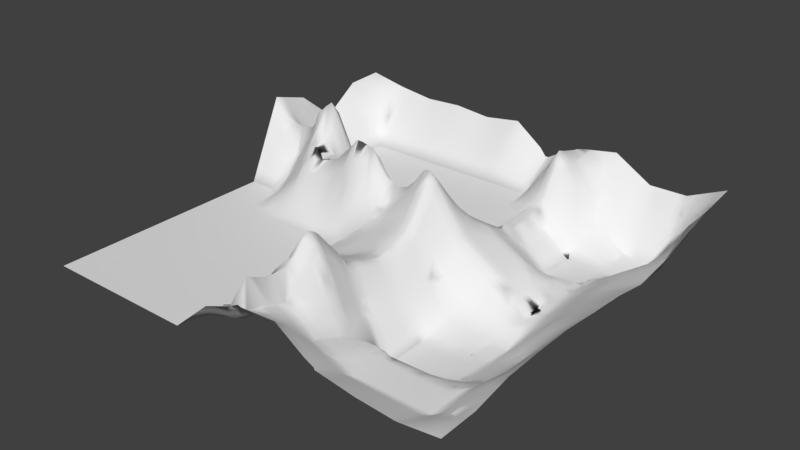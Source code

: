 # Source: FinalTerrain.blend  (saved by Blender 2.78.0; exported with 4.5.12 LTS)
import bpy
from mathutils import Matrix  # noqa: F401  (used for matrix-valued properties, if any)

bpy.ops.wm.read_factory_settings(use_empty=True)
scene = bpy.context.scene
scene.name = 'Scene'

# ---- collections
col_collection_1 = bpy.data.collections.new('Collection 1'); scene.collection.children.link(col_collection_1)

# ---- world
world_world = bpy.data.worlds.new('World'); scene.world = world_world
world_world.color = (0.05088, 0.05088, 0.05088)
world_world.use_sun_shadow = False
world_world.sun_shadow_jitter_overblur = 0.0
world_world.cycles.sampling_method = 'MANUAL'

# ---- meshes
me_plane_001 = bpy.data.meshes.new('Plane.001')
me_plane_001.from_pydata([(-1.0, -1.0, 0.0), (1.0, -1.0, 19.79), (-1.0, 1.0, 62.42), (1.0, 1.0, 45.53), (-1.0, 0.8182, 60.88), (-1.0, 0.6364, 36.44), (-1.0, 0.4545, 65.67), (-1.0, 0.2727, 76.66), (-1.0, 0.09091, 0.0), (-1.0, -0.09091, 0.0), (-1.0, -0.2727, 0.0), (-1.0, -0.4545, 0.0), (-1.0, -0.6364, 0.0), (-1.0, -0.8182, 0.0), (-0.8182, -1.0, 0.0), (-0.6364, -1.0, 0.0), (-0.4545, -1.0, 0.0), (-0.2727, -1.0, 0.0), (-0.09091, -1.0, 31.57), (0.09091, -1.0, 45.45), (0.2727, -1.0, 47.47), (0.4545, -1.0, 23.43), (0.6364, -1.0, 18.02), (0.8182, -1.0, 15.25), (1.0, -0.8182, 20.19), (1.0, -0.6364, 27.48), (1.0, -0.4545, 28.88), (1.0, -0.2727, 29.01), (1.0, -0.09091, 25.75), (1.0, 0.09091, 23.14), (1.0, 0.2727, 17.38), (1.0, 0.4545, 22.19), (1.0, 0.6364, 39.49), (1.0, 0.8182, 40.25), (0.8182, 1.0, 29.17), (0.6364, 1.0, 28.86), (0.4545, 1.0, 50.67), (0.2727, 1.0, 44.46), (0.09091, 1.0, 26.91), (-0.09091, 1.0, 53.85), (-0.2727, 1.0, 48.73), (-0.4545, 1.0, 52.11), (-0.6364, 1.0, 50.33), (-0.8182, 1.0, 55.08), (-0.8182, -0.8182, 0.0), (-0.8182, -0.6364, 0.0), (-0.8182, -0.4545, 0.0), (-0.8182, -0.2727, 0.0), (-0.8182, -0.09091, 0.0), (-0.8182, 0.09091, 5.161), (-0.8182, 0.2727, 55.3), (-0.8182, 0.4545, 0.0), (-0.8182, 0.6364, 0.0), (-0.8182, 0.8182, 0.0), (-0.6364, -0.8182, 0.0), (-0.6364, -0.6364, 0.0), (-0.6364, -0.4545, 0.0), (-0.6364, -0.2727, 0.0), (-0.6364, -0.09091, 2.803), (-0.6364, 0.09091, 43.88), (-0.6364, 0.2727, 88.85), (-0.6364, 0.4545, 0.0), (-0.6364, 0.6364, 0.0), (-0.6364, 0.8182, 0.0), (-0.4545, -0.8182, 0.0), (-0.4545, -0.6364, 0.0), (-0.4545, -0.4545, 0.0), (-0.4545, -0.2727, 0.0), (-0.4545, -0.09091, 5.651), (-0.4545, 0.09091, 54.88), (-0.4545, 0.2727, 0.0), (-0.4545, 0.4545, 0.0), (-0.4545, 0.6364, 0.0), (-0.4545, 0.8182, 0.0), (-0.2727, -0.8182, 0.0), (-0.2727, -0.6364, 0.0), (-0.2727, -0.4545, 0.0), (-0.2727, -0.2727, 0.0), (-0.2727, -0.09091, 11.21), (-0.2727, 0.09091, 80.38), (-0.2727, 0.2727, 0.0), (-0.2727, 0.4545, 0.0), (-0.2727, 0.6364, 0.0), (-0.2727, 0.8182, 0.0), (-0.09091, -0.8182, 3.142), (-0.09091, -0.6364, 5.158), (-0.09091, -0.4545, 21.53), (-0.09091, -0.2727, 13.25), (-0.09091, -0.09091, 24.31), (-0.09091, 0.09091, 49.48), (-0.09091, 0.2727, 0.0), (-0.09091, 0.4545, 0.0), (-0.09091, 0.6364, 0.0), (-0.09091, 0.8182, 0.0), (0.09091, -0.8182, 56.61), (0.09091, -0.6364, 76.91), (0.1165, -0.4545, 35.87), (0.1291, -0.2727, 27.12), (0.1352, -0.09091, 42.78), (0.09091, 0.09091, 74.76), (0.09091, 0.2727, 25.88), (0.09091, 0.4545, 0.0), (0.09091, 0.6364, 0.0), (0.09091, 0.8182, 0.0), (0.2727, -0.8182, 13.94), (0.2727, -0.6364, 2.103), (0.1999, -0.4545, 0.0), (0.2181, -0.2727, 0.0), (0.2443, -0.09091, 0.0), (0.2727, 0.09091, 23.77), (0.2727, 0.2727, 19.23), (0.2727, 0.4545, 4.583), (0.2727, 0.6364, 7.519), (0.3073, 0.739, 61.98), (0.4545, -0.8182, 0.0), (0.4545, -0.6236, -0.9547), (0.3469, -0.5064, -36.32), (0.3369, -0.2727, -36.68), (0.3648, -0.09091, -22.37), (0.4545, 0.09091, 0.0), (0.4545, 0.2727, 0.0), (0.4545, 0.4545, -29.63), (0.4545, 0.6364, -29.32), (0.4545, 0.8182, 0.0), (0.6364, -0.8182, 0.0), (0.6364, -0.6364, -2.104), (0.6364, -0.4545, -29.63), (0.6364, -0.2727, -34.27), (0.6364, -0.09091, -38.09), (0.6364, 0.09091, -27.92), (0.6364, 0.2727, -26.23), (0.6364, 0.4545, -26.48), (0.6364, 0.6364, -29.64), (0.6364, 0.8182, -26.17), (0.8182, -0.8182, 0.0), (0.8182, -0.6364, 0.0), (0.8182, -0.4545, -11.08), (0.8182, -0.2727, -12.68), (0.8182, -0.09091, 0.0), (0.8182, 0.09091, 0.0), (0.8182, 0.2727, 0.0), (0.8182, 0.4545, 0.0), (0.8182, 0.6364, -28.24), (0.8182, 0.8182, -29.68), (-1.0, -0.8636, 0.0), (-1.0, -0.9091, 0.0), (-1.0, -0.9545, 0.0), (0.8636, -1.0, 16.38), (0.9091, -1.0, 17.52), (0.9545, -1.0, 18.65), (1.0, 0.8636, 41.57), (1.0, 0.9091, 42.89), (1.0, 0.9545, 44.21), (-0.8636, 1.0, 56.91), (-0.9091, 1.0, 58.75), (-0.9545, 1.0, 60.58), (-1.0, 0.9545, 62.03), (-1.0, 0.9091, 61.65), (-1.0, 0.8636, 61.27), (-1.0, 0.7727, 54.77), (-1.0, 0.7273, 48.66), (-1.0, 0.6818, 42.55), (-1.0, 0.5909, 43.75), (-1.0, 0.5455, 51.05), (-1.0, 0.5, 58.36), (-1.0, 0.4091, 68.42), (-1.0, 0.3636, 71.16), (-1.0, 0.3182, 73.91), (-1.0, 0.2273, 57.49), (-1.0, 0.1818, 38.33), (-1.0, 0.1364, 19.16), (-1.0, 0.04545, 0.0), (-1.0, -2.235e-08, 0.0), (-1.0, -0.04545, 0.0), (-1.0, -0.1364, 0.0), (-1.0, -0.1818, 0.0), (-1.0, -0.2273, 0.0), (-1.0, -0.3182, 0.0), (-1.0, -0.3636, 0.0), (-1.0, -0.4091, 0.0), (-1.0, -0.5, 0.0), (-1.0, -0.5455, 0.0), (-1.0, -0.5909, 0.0), (-1.0, -0.6818, 0.0), (-1.0, -0.7273, 0.0), (-1.0, -0.7727, 0.0), (-0.9545, -1.0, 0.0), (-0.9091, -1.0, 0.0), (-0.8636, -1.0, 0.0), (-0.7727, -1.0, 0.0), (-0.7273, -1.0, 0.0), (-0.6818, -1.0, 0.0), (-0.5909, -1.0, 0.0), (-0.5455, -1.0, 0.0), (-0.5, -1.0, 0.0), (-0.4091, -1.0, 0.0), (-0.3636, -1.0, 0.0), (-0.3182, -1.0, 0.0), (-0.2273, -1.0, 7.891), (-0.1818, -1.0, 15.78), (-0.1364, -1.0, 23.67), (-0.04545, -1.0, 35.04), (2.235e-08, -1.0, 38.51), (0.04545, -1.0, 41.98), (0.1364, -1.0, 45.96), (0.1818, -1.0, 46.46), (0.2273, -1.0, 46.96), (0.3182, -1.0, 41.46), (0.3636, -1.0, 35.45), (0.4091, -1.0, 29.44), (0.5, -1.0, 22.08), (0.5455, -1.0, 20.73), (0.5909, -1.0, 19.38), (0.6818, -1.0, 17.33), (0.7273, -1.0, 16.64), (0.7727, -1.0, 15.94), (1.0, -0.9545, 19.89), (1.0, -0.9091, 19.99), (1.0, -0.8636, 20.09), (1.0, -0.7727, 22.01), (1.0, -0.7273, 23.83), (1.0, -0.6818, 25.65), (1.0, -0.5909, 27.83), (1.0, -0.5455, 28.18), (1.0, -0.5, 28.53), (1.0, -0.4091, 28.91), (1.0, -0.3636, 28.94), (1.0, -0.3182, 28.98), (1.0, -0.2273, 28.19), (1.0, -0.1818, 27.38), (1.0, -0.1364, 26.57), (1.0, -0.04545, 25.1), (1.0, 2.235e-08, 24.44), (1.0, 0.04545, 23.79), (1.0, 0.1364, 21.7), (1.0, 0.1818, 20.26), (1.0, 0.2273, 18.82), (1.0, 0.3182, 18.58), (1.0, 0.3636, 19.78), (1.0, 0.4091, 20.99), (1.0, 0.5, 26.52), (1.0, 0.5455, 30.84), (1.0, 0.5909, 35.17), (1.0, 0.6818, 39.68), (1.0, 0.7273, 39.87), (1.0, 0.7727, 40.06), (0.9545, 1.0, 41.44), (0.9091, 1.0, 37.35), (0.8636, 1.0, 33.26), (0.7727, 1.0, 29.09), (0.7273, 1.0, 29.02), (0.6818, 1.0, 28.94), (0.5909, 1.0, 34.31), (0.5455, 1.0, 39.77), (0.5, 1.0, 45.22), (0.4091, 1.0, 49.12), (0.3636, 1.0, 47.56), (0.3182, 1.0, 46.01), (0.2273, 1.0, 40.07), (0.1818, 1.0, 35.68), (0.1364, 1.0, 31.3), (0.04545, 1.0, 33.65), (-2.235e-08, 1.0, 40.38), (-0.04545, 1.0, 47.12), (-0.1364, 1.0, 52.57), (-0.1818, 1.0, 51.29), (-0.2273, 1.0, 50.01), (-0.3182, 1.0, 49.57), (-0.3636, 1.0, 50.42), (-0.4091, 1.0, 51.26), (-0.5, 1.0, 51.66), (-0.5455, 1.0, 51.22), (-0.5909, 1.0, 50.77), (-0.6818, 1.0, 51.52), (-0.7273, 1.0, 52.7), (-0.7727, 1.0, 53.89), (-0.8182, 0.8636, 13.77), (-0.8182, 0.9091, 27.54), (-0.8182, 0.9545, 41.31), (-0.8182, -0.9545, 0.0), (-0.8182, -0.9091, 0.0), (-0.8182, -0.8636, 0.0), (-0.8182, -0.7727, 0.0), (-0.8182, -0.7273, 0.0), (-0.8182, -0.6818, 0.0), (-0.8182, -0.5909, 0.0), (-0.8182, -0.5455, 0.0), (-0.8182, -0.5, 0.0), (-0.8182, -0.4091, 0.0), (-0.8182, -0.3636, 0.0), (-0.8182, -0.3182, 0.0), (-0.8182, -0.2273, 0.0), (-0.8182, -0.1818, 0.0), (-0.8182, -0.1364, 0.0), (-0.8182, -0.04545, 0.0), (-0.8182, 2.235e-08, 0.0), (-0.8182, 0.04545, 0.0), (-0.8182, 0.1364, 10.4), (-0.8182, 0.1818, 20.8), (-0.8182, 0.2273, 31.19), (-0.8182, 0.3182, 31.19), (-0.8182, 0.3636, 20.8), (-0.8182, 0.4091, 10.4), (-0.8182, 0.5, 0.0), (-0.8182, 0.5455, 0.0), (-0.8182, 0.5909, 0.0), (-0.8182, 0.6818, 0.0), (-0.8182, 0.7273, 0.0), (-0.8182, 0.7727, 0.0), (-0.6364, 0.8636, 12.58), (-0.6364, 0.9091, 25.17), (-0.6364, 0.9545, 37.75), (-0.6364, -0.9545, 0.0), (-0.6364, -0.9091, 0.0), (-0.6364, -0.8636, 0.0), (-0.6364, -0.7727, 0.0), (-0.6364, -0.7273, 0.0), (-0.6364, -0.6818, 0.0), (-0.6364, -0.5909, 0.0), (-0.6364, -0.5455, 0.0), (-0.6364, -0.5, 0.0), (-0.6364, -0.4091, 0.0), (-0.6364, -0.3636, 0.0), (-0.6364, -0.3182, 0.0), (-0.6364, -0.2273, 0.0), (-0.6364, -0.1818, 0.0), (-0.6364, -0.1364, 0.0), (-0.6364, -0.04545, 10.97), (-0.6364, 2.235e-08, 21.94), (-0.6364, 0.04545, 32.91), (-0.6364, 0.1364, 56.69), (-0.6364, 0.1818, 69.51), (-0.6364, 0.2273, 86.82), (-0.6364, 0.3182, 77.1), (-0.6364, 0.3636, 47.57), (-0.6364, 0.4091, 23.78), (-0.6364, 0.5, 0.0), (-0.6364, 0.5455, 0.0), (-0.6364, 0.5909, 0.0), (-0.6364, 0.6818, 0.0), (-0.6364, 0.7273, 0.0), (-0.6364, 0.7727, 0.0), (-0.4545, 0.8636, 13.03), (-0.4545, 0.9091, 26.05), (-0.4545, 0.9545, 39.08), (-0.4545, -0.9545, 0.0), (-0.4545, -0.9091, 0.0), (-0.4545, -0.8636, 0.0), (-0.4545, -0.7727, 0.0), (-0.4545, -0.7273, 0.0), (-0.4545, -0.6818, 0.0), (-0.4545, -0.5909, 0.0), (-0.4545, -0.5455, 0.0), (-0.4545, -0.5, 0.0), (-0.4545, -0.4091, 0.0), (-0.4545, -0.3636, 0.0), (-0.4545, -0.3182, 0.0), (-0.4545, -0.2273, 0.0), (-0.4545, -0.1818, 0.0), (-0.4545, -0.1364, 0.0), (-0.4545, -0.04545, 13.72), (-0.4545, 2.235e-08, 27.44), (-0.4545, 0.04545, 41.16), (-0.4545, 0.1364, 41.16), (-0.4545, 0.1818, 27.44), (-0.4545, 0.2273, 13.72), (-0.4545, 0.3182, 0.0), (-0.4545, 0.3636, 0.0), (-0.4545, 0.4091, 0.0), (-0.4545, 0.5, 0.0), (-0.4545, 0.5455, 0.0), (-0.4545, 0.5909, 0.0), (-0.4545, 0.6818, 0.0), (-0.4545, 0.7273, 0.0), (-0.4545, 0.7727, 0.0), (-0.2727, 0.8636, 12.18), (-0.2727, 0.9091, 24.37), (-0.2727, 0.9545, 36.55), (-0.2727, -0.9545, 0.0), (-0.2727, -0.9091, 0.0), (-0.2727, -0.8636, 0.0), (-0.2727, -0.7727, 0.0), (-0.2727, -0.7273, 0.0), (-0.2727, -0.6818, 0.0), (-0.2727, -0.5909, 0.0), (-0.2727, -0.5455, 0.0), (-0.2727, -0.5, 0.0), (-0.2727, -0.4091, 0.0), (-0.2727, -0.3636, 0.0), (-0.2727, -0.3182, 0.0), (-0.2727, -0.2273, 0.0), (-0.2727, -0.1818, 0.0), (-0.2727, -0.1364, 0.0), (-0.2727, -0.04545, 22.27), (-0.2727, 2.235e-08, 44.55), (-0.2727, 0.04545, 66.82), (-0.2727, 0.1364, 66.82), (-0.2727, 0.1818, 44.55), (-0.2727, 0.2273, 22.27), (-0.2727, 0.3182, 0.0), (-0.2727, 0.3636, 0.0), (-0.2727, 0.4091, 0.0), (-0.2727, 0.5, 0.0), (-0.2727, 0.5455, 0.0), (-0.2727, 0.5909, 0.0), (-0.2727, 0.6818, 0.0), (-0.2727, 0.7273, 0.0), (-0.2727, 0.7727, 0.0), (-0.09091, 0.8636, 13.46), (-0.09091, 0.9091, 26.93), (-0.09091, 0.9545, 40.39), (-0.09091, -0.9545, 23.67), (-0.09091, -0.9091, 15.78), (-0.09091, -0.8636, 7.891), (-0.09091, -0.7727, 3.269), (-0.09091, -0.7273, 2.997), (-0.09091, -0.6818, 3.96), (-0.09091, -0.5909, 6.196), (-0.09091, -0.5455, 12.39), (-0.09091, -0.5, 18.59), (-0.09091, -0.4091, 21.11), (-0.09091, -0.3636, 19.02), (-0.09091, -0.3182, 16.13), (-0.09091, -0.2273, 16.02), (-0.09091, -0.1818, 18.78), (-0.09091, -0.1364, 21.55), (-0.09091, -0.04545, 29.11), (-0.09091, 2.235e-08, 33.9), (-0.09091, 0.04545, 38.69), (-0.09091, 0.1364, 32.61), (-0.09091, 0.1818, 21.74), (-0.09091, 0.2273, 10.87), (-0.09091, 0.3182, 0.0), (-0.09091, 0.3636, 0.0), (-0.09091, 0.4091, 0.0), (-0.09091, 0.5, 0.0), (-0.09091, 0.5455, 0.0), (-0.09091, 0.5909, 0.0), (-0.09091, 0.6818, 0.0), (-0.09091, 0.7273, 0.0), (-0.09091, 0.7727, 0.0), (0.09091, 0.8636, 6.728), (0.09091, 0.9091, 13.46), (0.09091, 0.9545, 20.18), (0.09091, -0.9545, 66.96), (0.09091, -0.9091, 61.82), (0.09091, -0.8636, 58.21), (0.09091, -0.7727, 56.84), (0.09091, -0.7273, 62.55), (0.09091, -0.6818, 73.16), (0.09732, -0.5909, 72.5), (0.1037, -0.5455, 61.22), (0.1101, -0.5, 49.95), (0.1197, -0.4091, 33.57), (0.1228, -0.3636, 30.65), (0.126, -0.3182, 28.6), (0.1306, -0.2273, 28.76), (0.1321, -0.1818, 32.78), (0.1336, -0.1364, 36.24), (0.1241, -0.04545, 51.32), (0.113, 2.235e-08, 59.87), (0.102, 0.04545, 68.42), (0.09091, 0.1364, 64.2), (0.09091, 0.1818, 51.43), (0.09091, 0.2273, 38.66), (0.09091, 0.3182, 19.41), (0.09091, 0.3636, 12.94), (0.09091, 0.4091, 6.471), (0.09091, 0.5, 0.0), (0.09091, 0.5455, 0.0), (0.09091, 0.5909, 0.0), (0.09091, 0.6818, 0.0), (0.09091, 0.7273, 0.0), (0.09091, 0.7727, 0.0), (0.2986, 0.8042, 57.6), (0.29, 0.8695, 53.22), (0.2814, 0.9347, 48.84), (0.2727, -0.9545, 39.09), (0.2727, -0.9091, 30.71), (0.2727, -0.8636, 22.32), (0.2727, -0.7727, 10.46), (0.2727, -0.7273, 6.972), (0.2727, -0.6818, 3.486), (0.2545, -0.5909, 0.0), (0.2363, -0.5455, 0.0), (0.2181, -0.5, 0.0), (0.2045, -0.4091, 0.0), (0.209, -0.3636, 0.0), (0.2136, -0.3182, 0.0), (0.2247, -0.2273, 0.0), (0.2312, -0.1818, 0.0), (0.2378, -0.1364, 0.0), (0.2514, -0.04545, 5.942), (0.2585, 2.235e-08, 11.88), (0.2656, 0.04545, 17.82), (0.2727, 0.1364, 22.63), (0.2727, 0.1818, 21.5), (0.2727, 0.2273, 20.36), (0.2727, 0.3182, 14.42), (0.2727, 0.3636, 9.614), (0.2727, 0.4091, 4.807), (0.2727, 0.5, 4.161), (0.2727, 0.5455, 4.538), (0.2727, 0.5909, 5.222), (0.2814, 0.662, 15.49), (0.29, 0.6877, 30.99), (0.2986, 0.7133, 46.48), (0.4545, 0.8636, 12.67), (0.4545, 0.9091, 25.34), (0.4545, 0.9545, 38.01), (0.4545, -0.9545, 17.57), (0.4545, -0.9091, 11.72), (0.4545, -0.8636, 5.858), (0.4545, -0.7676, 0.0), (0.4545, -0.7169, 0.0), (0.4545, -0.6663, 0.0), (0.4276, -0.5884, -9.081), (0.4007, -0.561, -18.16), (0.3738, -0.5337, -27.24), (0.3444, -0.448, -36.41), (0.3419, -0.3896, -36.5), (0.3394, -0.3311, -36.59), (0.3447, -0.2273, -33.1), (0.3525, -0.1818, -29.53), (0.3603, -0.1364, -25.95), (0.3897, -0.04545, -16.78), (0.4113, 2.235e-08, -11.19), (0.4329, 0.04545, -5.594), (0.4545, 0.1364, 0.0), (0.4545, 0.1818, 0.0), (0.4545, 0.2273, 0.0), (0.4545, 0.3182, -7.408), (0.4545, 0.3636, -14.82), (0.4545, 0.4091, -22.22), (0.4545, 0.5, -29.56), (0.4545, 0.5455, -29.48), (0.4545, 0.5909, -29.4), (0.4545, 0.6818, -21.99), (0.4545, 0.7273, -14.66), (0.4545, 0.7727, -7.331), (0.6364, 0.8636, -12.41), (0.6364, 0.9091, 1.344), (0.6364, 0.9545, 15.1), (0.6364, -0.9545, 13.52), (0.6364, -0.9091, 9.012), (0.6364, -0.8636, 4.506), (0.6364, -0.7727, 0.0), (0.6364, -0.7273, 0.0), (0.6364, -0.6818, 0.0), (0.6364, -0.5909, -7.85), (0.6364, -0.5455, -15.7), (0.6364, -0.5, -23.55), (0.6364, -0.4091, -32.12), (0.6364, -0.3636, -32.83), (0.6364, -0.3182, -33.55), (0.6364, -0.2273, -35.22), (0.6364, -0.1818, -36.18), (0.6364, -0.1364, -37.14), (0.6364, -0.04545, -36.1), (0.6364, 2.235e-08, -34.11), (0.6364, 0.04545, -30.34), (0.6364, 0.1364, -27.49), (0.6364, 0.1818, -27.07), (0.6364, 0.2273, -26.65), (0.6364, 0.3182, -25.74), (0.6364, 0.3636, -25.25), (0.6364, 0.4091, -25.45), (0.6364, 0.5, -27.27), (0.6364, 0.5455, -28.06), (0.6364, 0.5909, -28.85), (0.6364, 0.6818, -28.78), (0.6364, 0.7273, -27.91), (0.6364, 0.7727, -27.04), (0.8182, 0.8636, -14.97), (0.8182, 0.9091, -0.2559), (0.8182, 0.9545, 14.46), (0.8182, -0.9545, 11.43), (0.8182, -0.9091, 7.623), (0.8182, -0.8636, 3.812), (0.8182, -0.7727, 0.0), (0.8182, -0.7273, 0.0), (0.8182, -0.6818, 0.0), (0.8182, -0.5909, -2.771), (0.8182, -0.5455, -5.542), (0.8182, -0.5, -8.314), (0.8182, -0.4091, -11.48), (0.8182, -0.3636, -11.88), (0.8182, -0.3182, -12.28), (0.8182, -0.2273, -9.511), (0.8182, -0.1818, -6.34), (0.8182, -0.1364, -3.17), (0.8182, -0.04545, 0.0), (0.8182, 2.235e-08, 0.0), (0.8182, 0.04545, 0.0), (0.8182, 0.1364, 0.0), (0.8182, 0.1818, 0.0), (0.8182, 0.2273, 0.0), (0.8182, 0.3182, 0.0), (0.8182, 0.3636, 0.0), (0.8182, 0.4091, 0.0), (0.8182, 0.5, -7.06), (0.8182, 0.5455, -14.12), (0.8182, 0.5909, -21.18), (0.8182, 0.6818, -28.6), (0.8182, 0.7273, -28.96), (0.8182, 0.7727, -29.32), (-0.8636, -0.8182, 0.0), (-0.9091, -0.8182, 0.0), (-0.9545, -0.8182, 0.0), (-0.8636, -0.6364, 0.0), (-0.9091, -0.6364, 0.0), (-0.9545, -0.6364, 0.0), (-0.8636, -0.4545, 0.0), (-0.9091, -0.4545, 0.0), (-0.9545, -0.4545, 0.0), (-0.8636, -0.2727, 0.0), (-0.9091, -0.2727, 0.0), (-0.9545, -0.2727, 0.0), (-0.8636, -0.09091, 0.0), (-0.9091, -0.09091, 0.0), (-0.9545, -0.09091, 0.0), (-0.8636, 0.09091, 0.0), (-0.9091, 0.09091, 0.0), (-0.9545, 0.09091, 0.0), (-0.8636, 0.2727, 55.96), (-0.9091, 0.2727, 59.12), (-0.9545, 0.2727, 67.89), (-0.8636, 0.4545, 16.42), (-0.9091, 0.4545, 32.83), (-0.9545, 0.4545, 49.25), (-0.8636, 0.6364, 9.11), (-0.9091, 0.6364, 18.22), (-0.9545, 0.6364, 27.33), (-0.8636, 0.8182, 15.22), (-0.9091, 0.8182, 30.44), (-0.9545, 0.8182, 45.66), (-0.6818, -0.8182, 0.0), (-0.7273, -0.8182, 0.0), (-0.7727, -0.8182, 0.0), (-0.6818, -0.6364, 0.0), (-0.7273, -0.6364, 0.0), (-0.7727, -0.6364, 0.0), (-0.6818, -0.4545, 0.0), (-0.7273, -0.4545, 0.0), (-0.7727, -0.4545, 0.0), (-0.6818, -0.2727, 0.0), (-0.7273, -0.2727, 0.0), (-0.7727, -0.2727, 0.0), (-0.6818, -0.09091, 1.959), (-0.7273, -0.09091, 1.941), (-0.7727, -0.09091, 0.0), (-0.6818, 0.09091, 32.91), (-0.7273, 0.09091, 21.94), (-0.7727, 0.09091, 10.97), (-0.6818, 0.2727, 81.75), (-0.7273, 0.2727, 68.36), (-0.7727, 0.2727, 57.64), (-0.6818, 0.4545, 0.0), (-0.7273, 0.4545, 0.0), (-0.7727, 0.4545, 0.0), (-0.6818, 0.6364, 0.0), (-0.7273, 0.6364, 0.0), (-0.7727, 0.6364, 0.0), (-0.6818, 0.8182, 0.0), (-0.7273, 0.8182, 0.0), (-0.7727, 0.8182, 0.0), (-0.5, -0.8182, 0.0), (-0.5455, -0.8182, 0.0), (-0.5909, -0.8182, 0.0), (-0.5, -0.6364, 0.0), (-0.5455, -0.6364, 0.0), (-0.5909, -0.6364, 0.0), (-0.5, -0.4545, 0.0), (-0.5455, -0.4545, 0.0), (-0.5909, -0.4545, 0.0), (-0.5, -0.2727, 0.0), (-0.5455, -0.2727, 0.0), (-0.5909, -0.2727, 0.0), (-0.5, -0.09091, 5.651), (-0.5455, -0.09091, 5.651), (-0.5909, -0.09091, 3.886), (-0.5, 0.09091, 52.13), (-0.5455, 0.09091, 49.38), (-0.5909, 0.09091, 46.63), (-0.5, 0.2727, 23.78), (-0.5455, 0.2727, 47.57), (-0.5909, 0.2727, 75.65), (-0.5, 0.4545, 0.0), (-0.5455, 0.4545, 0.0), (-0.5909, 0.4545, 0.0), (-0.5, 0.6364, 0.0), (-0.5455, 0.6364, 0.0), (-0.5909, 0.6364, 0.0), (-0.5, 0.8182, 0.0), (-0.5455, 0.8182, 0.0), (-0.5909, 0.8182, 0.0), (-0.3182, -0.8182, 0.0), (-0.3636, -0.8182, 0.0), (-0.4091, -0.8182, 0.0), (-0.3182, -0.6364, 0.0), (-0.3636, -0.6364, 0.0), (-0.4091, -0.6364, 0.0), (-0.3182, -0.4545, 0.0), (-0.3636, -0.4545, 0.0), (-0.4091, -0.4545, 0.0), (-0.3182, -0.2727, 0.0), (-0.3636, -0.2727, 0.0), (-0.4091, -0.2727, 0.0), (-0.3182, -0.09091, 8.967), (-0.3636, -0.09091, 5.651), (-0.4091, -0.09091, 5.651), (-0.3182, 0.09091, 80.54), (-0.3636, 0.09091, 71.98), (-0.4091, 0.09091, 63.43), (-0.3182, 0.2727, 0.0), (-0.3636, 0.2727, 0.0), (-0.4091, 0.2727, 0.0), (-0.3182, 0.4545, 0.0), (-0.3636, 0.4545, 0.0), (-0.4091, 0.4545, 0.0), (-0.3182, 0.6364, 0.0), (-0.3636, 0.6364, 0.0), (-0.4091, 0.6364, 0.0), (-0.3182, 0.8182, 0.0), (-0.3636, 0.8182, 0.0), (-0.4091, 0.8182, 0.0), (-0.1364, -0.8182, 0.0), (-0.1818, -0.8182, 0.0), (-0.2273, -0.8182, 0.0), (-0.1364, -0.6364, 0.0), (-0.1818, -0.6364, 0.0), (-0.2273, -0.6364, 0.0), (-0.1364, -0.4545, 17.05), (-0.1818, -0.4545, 10.9), (-0.2273, -0.4545, 6.196), (-0.1364, -0.2727, 9.939), (-0.1818, -0.2727, 6.626), (-0.2273, -0.2727, 3.313), (-0.1364, -0.09091, 20.11), (-0.1818, -0.09091, 15.05), (-0.2273, -0.09091, 11.29), (-0.1364, 0.09091, 54.89), (-0.1818, 0.09091, 66.29), (-0.2273, 0.09091, 77.69), (-0.1364, 0.2727, 0.0), (-0.1818, 0.2727, 0.0), (-0.2273, 0.2727, 0.0), (-0.1364, 0.4545, 0.0), (-0.1818, 0.4545, 0.0), (-0.2273, 0.4545, 0.0), (-0.1364, 0.6364, 0.0), (-0.1818, 0.6364, 0.0), (-0.2273, 0.6364, 0.0), (-0.1364, 0.8182, 0.0), (-0.1818, 0.8182, 0.0), (-0.2273, 0.8182, 0.0), (0.04545, -0.8182, 47.61), (1.49e-08, -0.8182, 20.67), (-0.04545, -0.8182, 10.33), (0.04545, -0.6364, 66.05), (7.451e-09, -0.6364, 41.88), (-0.04545, -0.6364, 20.94), (0.06468, -0.4545, 35.2), (0.01282, -0.4545, 31.73), (-0.03905, -0.4545, 28.26), (0.0741, -0.2727, 25.84), (0.0191, -0.2727, 21.77), (-0.03591, -0.2727, 16.92), (0.07864, -0.09091, 38.16), (0.02212, -0.09091, 33.54), (-0.03439, -0.09091, 28.93), (0.04545, 0.09091, 73.03), (-7.451e-09, 0.09091, 60.23), (-0.04545, 0.09091, 51.86), (0.04545, 0.2727, 19.41), (-7.451e-09, 0.2727, 12.94), (-0.04545, 0.2727, 6.471), (0.04545, 0.4545, 0.0), (-7.451e-09, 0.4545, 0.0), (-0.04545, 0.4545, 0.0), (0.04545, 0.6364, 0.0), (-1.49e-08, 0.6364, 0.0), (-0.04545, 0.6364, 0.0), (0.04545, 0.8182, 0.0), (-2.235e-08, 0.8182, 0.0), (-0.04545, 0.8182, 0.0), (0.2273, -0.8182, 20.79), (0.1818, -0.8182, 27.64), (0.1364, -0.8182, 34.49), (0.2273, -0.6364, 20.94), (0.1818, -0.6364, 41.88), (0.1364, -0.6364, 67.39), (0.1791, -0.4545, 9.669), (0.1582, -0.4545, 19.34), (0.1374, -0.4545, 29.01), (0.1959, -0.2727, 6.977), (0.1736, -0.2727, 13.95), (0.1514, -0.2727, 20.93), (0.217, -0.09091, 10.69), (0.1897, -0.09091, 21.39), (0.1624, -0.09091, 32.08), (0.2273, 0.09091, 37.07), (0.1818, 0.09091, 50.37), (0.1364, 0.09091, 63.67), (0.2273, 0.2727, 20.89), (0.1818, 0.2727, 22.56), (0.1364, 0.2727, 24.22), (0.2273, 0.4545, 5.807), (0.1818, 0.4545, 0.0), (0.1364, 0.4545, 0.0), (0.2273, 0.6364, 6.69), (0.1818, 0.6364, 0.0), (0.1364, 0.6364, 0.0), (0.2532, 0.7588, 46.48), (0.1991, 0.7786, 30.99), (0.145, 0.7984, 15.49), (0.4091, -0.8182, 3.486), (0.3636, -0.8182, 6.972), (0.3182, -0.8182, 10.46), (0.4091, -0.6208, 0.0), (0.3636, -0.626, 0.0), (0.3182, -0.6312, 0.0), (0.3102, -0.4934, -27.24), (0.2734, -0.4805, -18.16), (0.2367, -0.4675, -9.081), (0.3072, -0.2727, -27.51), (0.2775, -0.2727, -18.34), (0.2478, -0.2727, -9.169), (0.3372, -0.09091, -16.78), (0.3062, -0.09091, -11.19), (0.2753, -0.09091, -5.594), (0.4091, 0.09091, 5.942), (0.3636, 0.09091, 11.88), (0.3182, 0.09091, 17.82), (0.4091, 0.2727, 4.807), (0.3636, 0.2727, 9.614), (0.3182, 0.2727, 14.42), (0.4091, 0.4545, -22.22), (0.3636, 0.4545, -14.82), (0.3182, 0.4545, -7.408), (0.4091, 0.6364, -21.99), (0.3636, 0.6364, -14.66), (0.3182, 0.6364, -7.331), (0.4177, 0.7984, 15.49), (0.3809, 0.7786, 30.99), (0.3441, 0.7588, 46.48), (0.5909, -0.8182, 0.0), (0.5455, -0.8182, 0.0), (0.5, -0.8182, 0.0), (0.5909, -0.6398, -1.993), (0.5455, -0.6354, -2.372), (0.5, -0.6357, -2.747), (0.564, -0.4675, -32.63), (0.4917, -0.4805, -33.86), (0.4193, -0.4934, -35.09), (0.5615, -0.2727, -34.87), (0.4866, -0.2727, -35.47), (0.4118, -0.2727, -36.07), (0.5693, -0.09091, -34.16), (0.5022, -0.09091, -30.23), (0.4352, -0.09091, -26.3), (0.5909, 0.09091, -28.53), (0.5236, 0.09091, -15.06), (0.5, 0.09091, -7.531), (0.5909, 0.2727, -27.24), (0.5251, 0.2727, -14.22), (0.5, 0.2727, -7.108), (0.5909, 0.4545, -27.27), (0.5455, 0.4545, -28.06), (0.5, 0.4545, -28.85), (0.5909, 0.6364, -29.56), (0.5455, 0.6364, -29.48), (0.5, 0.6364, -29.4), (0.5909, 0.8182, -19.63), (0.5455, 0.8182, -13.09), (0.5, 0.8182, -6.543), (0.7727, -0.8182, 0.0), (0.7273, -0.8182, 0.0), (0.6818, -0.8182, 0.0), (0.7727, -0.6364, -1.758), (0.7273, -0.6364, -1.92), (0.6818, -0.6364, -1.977), (0.7727, -0.4545, -16.16), (0.7273, -0.4545, -21.24), (0.6818, -0.4545, -26.32), (0.7727, -0.2727, -18.08), (0.7273, -0.2727, -23.47), (0.6818, -0.2727, -28.87), (0.7727, -0.09091, -9.524), (0.7273, -0.09091, -19.05), (0.6818, -0.09091, -28.57), (0.7727, 0.09091, -7.531), (0.7273, 0.09091, -15.06), (0.6818, 0.09091, -22.59), (0.7727, 0.2727, -7.108), (0.7273, 0.2727, -14.22), (0.6818, 0.2727, -21.32), (0.7727, 0.4545, -6.62), (0.7273, 0.4545, -13.24), (0.6818, 0.4545, -19.86), (0.7727, 0.6364, -28.59), (0.7273, 0.6364, -28.94), (0.6818, 0.6364, -29.29), (0.7727, 0.8182, -28.81), (0.7273, 0.8182, -27.93), (0.6818, 0.8182, -27.05), (0.9545, -0.8182, 15.14), (0.9091, -0.8182, 10.09), (0.8636, -0.8182, 5.047), (0.9545, -0.6364, 20.61), (0.9091, -0.6364, 13.74), (0.8636, -0.6364, 6.869), (0.9545, -0.4545, 18.89), (0.9091, -0.4545, 8.897), (0.8636, -0.4545, -1.094), (0.9545, -0.2727, 18.59), (0.9091, -0.2727, 8.164), (0.8636, -0.2727, -2.258), (0.9545, -0.09091, 19.31), (0.9091, -0.09091, 12.88), (0.8636, -0.09091, 6.438), (0.9545, 0.09091, 17.35), (0.9091, 0.09091, 11.57), (0.8636, 0.09091, 5.784), (0.9545, 0.2727, 13.03), (0.9091, 0.2727, 8.688), (0.8636, 0.2727, 4.344), (0.9545, 0.4545, 16.64), (0.9091, 0.4545, 11.09), (0.8636, 0.4545, 5.547), (0.9545, 0.6364, 22.56), (0.9091, 0.6364, 5.628), (0.8636, 0.6364, -11.31), (0.9545, 0.8182, 22.76), (0.9091, 0.8182, 5.282), (0.8636, 0.8182, -12.2), (0.8636, 0.6818, -11.53), (0.8636, 0.7273, -11.75), (0.8636, 0.7727, -11.98), (0.9091, 0.6818, 5.541), (0.9091, 0.7273, 5.455), (0.9091, 0.7727, 5.368), (0.9545, 0.6818, 22.61), (0.9545, 0.7273, 22.66), (0.9545, 0.7727, 22.71), (0.8636, 0.5, 1.334), (0.8636, 0.5455, -2.879), (0.8636, 0.5909, -7.092), (0.9091, 0.5, 9.728), (0.9091, 0.5455, 8.361), (0.9091, 0.5909, 6.994), (0.9545, 0.5, 18.12), (0.9545, 0.5455, 19.6), (0.9545, 0.5909, 21.08), (0.8636, 0.3182, 4.645), (0.8636, 0.3636, 4.946), (0.8636, 0.4091, 5.247), (0.9091, 0.3182, 9.289), (0.9091, 0.3636, 9.891), (0.9091, 0.4091, 10.49), (0.9545, 0.3182, 13.93), (0.9545, 0.3636, 14.84), (0.9545, 0.4091, 15.74), (0.8636, 0.1364, 5.424), (0.8636, 0.1818, 5.064), (0.8636, 0.2273, 4.704), (0.9091, 0.1364, 10.85), (0.9091, 0.1818, 10.13), (0.9091, 0.2273, 9.408), (0.9545, 0.1364, 16.27), (0.9545, 0.1818, 15.19), (0.9545, 0.2273, 14.11), (0.8636, -0.04545, 6.274), (0.8636, 2.235e-08, 6.111), (0.8636, 0.04545, 5.948), (0.9091, -0.04545, 12.55), (0.9091, 2.235e-08, 12.22), (0.9091, 0.04545, 11.9), (0.9545, -0.04545, 18.82), (0.9545, 2.235e-08, 18.33), (0.9545, 0.04545, 17.84), (0.8636, -0.2273, -0.0843), (0.8636, -0.1818, 2.09), (0.8636, -0.1364, 4.264), (0.9091, -0.2273, 9.342), (0.9091, -0.1818, 10.52), (0.9091, -0.1364, 11.7), (0.9545, -0.2273, 18.77), (0.9545, -0.1818, 18.95), (0.9545, -0.1364, 19.13), (0.8636, -0.4091, -1.385), (0.8636, -0.3636, -1.676), (0.8636, -0.3182, -1.967), (0.9091, -0.4091, 8.714), (0.9091, -0.3636, 8.531), (0.9091, -0.3182, 8.348), (0.9545, -0.4091, 18.81), (0.9545, -0.3636, 18.74), (0.9545, -0.3182, 18.66), (0.8636, -0.5909, 4.879), (0.8636, -0.5455, 2.888), (0.8636, -0.5, 0.897), (0.9091, -0.5909, 12.53), (0.9091, -0.5455, 11.32), (0.9091, -0.5, 10.11), (0.9545, -0.5909, 20.18), (0.9545, -0.5455, 19.75), (0.9545, -0.5, 19.32), (0.8636, -0.7727, 5.502), (0.8636, -0.7273, 5.958), (0.8636, -0.6818, 6.414), (0.9091, -0.7727, 11.0), (0.9091, -0.7273, 11.92), (0.9091, -0.6818, 12.83), (0.9545, -0.7727, 16.51), (0.9545, -0.7273, 17.87), (0.9545, -0.6818, 19.24), (0.8636, -0.9545, 13.55), (0.8636, -0.9091, 10.71), (0.8636, -0.8636, 7.88), (0.9091, -0.9545, 15.66), (0.9091, -0.9091, 13.8), (0.9091, -0.8636, 11.95), (0.9545, -0.9545, 17.77), (0.9545, -0.9091, 16.9), (0.9545, -0.8636, 16.02), (0.6818, 0.6818, -28.73), (0.6818, 0.7273, -28.17), (0.6818, 0.7727, -27.61), (0.7273, 0.6818, -28.69), (0.7273, 0.7273, -28.43), (0.7273, 0.7727, -28.18), (0.7727, 0.6818, -28.64), (0.7727, 0.7273, -28.7), (0.7727, 0.7727, -28.75), (0.6818, 0.5, -22.22), (0.6818, 0.5455, -24.58), (0.6818, 0.5909, -26.94), (0.7273, 0.5, -17.17), (0.7273, 0.5455, -21.09), (0.7273, 0.5909, -25.02), (0.7727, 0.5, -12.11), (0.7727, 0.5455, -17.61), (0.7727, 0.5909, -23.1), (0.6818, 0.3182, -20.96), (0.6818, 0.3636, -20.59), (0.6818, 0.4091, -20.23), (0.7273, 0.3182, -13.97), (0.7273, 0.3636, -13.73), (0.7273, 0.4091, -13.48), (0.7727, 0.3182, -6.986), (0.7727, 0.3636, -6.864), (0.7727, 0.4091, -6.742), (0.6818, 0.1364, -22.28), (0.6818, 0.1818, -21.96), (0.6818, 0.2273, -21.64), (0.7273, 0.1364, -14.85), (0.7273, 0.1818, -14.64), (0.7273, 0.2273, -14.43), (0.7727, 0.1364, -7.425), (0.7727, 0.1818, -7.319), (0.7727, 0.2273, -7.214), (0.6818, -0.04545, -27.08), (0.6818, 2.235e-08, -25.58), (0.6818, 0.04545, -24.09), (0.7273, -0.04545, -18.05), (0.7273, 2.235e-08, -17.05), (0.7273, 0.04545, -16.06), (0.7727, -0.04545, -9.025), (0.7727, 2.235e-08, -8.527), (0.7727, 0.04545, -8.029), (0.6818, -0.2273, -28.8), (0.6818, -0.1818, -28.72), (0.6818, -0.1364, -28.65), (0.7273, -0.2273, -22.37), (0.7273, -0.1818, -21.26), (0.7273, -0.1364, -20.15), (0.7727, -0.2273, -15.94), (0.7727, -0.1818, -13.8), (0.7727, -0.1364, -11.66), (0.6818, -0.4091, -26.96), (0.6818, -0.3636, -27.6), (0.6818, -0.3182, -28.23), (0.7273, -0.4091, -21.8), (0.7273, -0.3636, -22.36), (0.7273, -0.3182, -22.92), (0.7727, -0.4091, -16.64), (0.7727, -0.3636, -17.12), (0.7727, -0.3182, -17.6), (0.6818, -0.5909, -6.581), (0.6818, -0.5455, -13.16), (0.6818, -0.5, -19.74), (0.7273, -0.5909, -5.311), (0.7273, -0.5455, -10.62), (0.7273, -0.5, -15.93), (0.7727, -0.5909, -4.041), (0.7727, -0.5455, -8.082), (0.7727, -0.5, -12.12), (0.6818, -0.7727, 0.0), (0.6818, -0.7273, 0.0), (0.6818, -0.6818, 0.0), (0.7273, -0.7727, 0.0), (0.7273, -0.7273, 0.0), (0.7273, -0.6818, 0.0), (0.7727, -0.7727, 0.0), (0.7727, -0.7273, 0.0), (0.7727, -0.6818, 0.0), (0.6818, -0.9545, 13.0), (0.6818, -0.9091, 8.665), (0.6818, -0.8636, 4.332), (0.7273, -0.9545, 12.48), (0.7273, -0.9091, 8.318), (0.7273, -0.8636, 4.159), (0.7727, -0.9545, 11.96), (0.7727, -0.9091, 7.97), (0.7727, -0.8636, 3.985), (0.5, 0.6818, -23.69), (0.5, 0.7273, -17.97), (0.5, 0.7727, -12.26), (0.5455, 0.6818, -25.38), (0.5455, 0.7273, -21.28), (0.5455, 0.7727, -17.19), (0.5909, 0.6818, -27.08), (0.5909, 0.7273, -24.6), (0.5909, 0.7727, -22.11), (0.5, 0.5, -28.98), (0.5, 0.5455, -29.12), (0.5, 0.5909, -29.26), (0.5455, 0.5, -28.41), (0.5455, 0.5455, -28.77), (0.5455, 0.5909, -29.13), (0.5909, 0.5, -27.84), (0.5909, 0.5455, -28.42), (0.5909, 0.5909, -28.99), (0.5, 0.3182, -12.54), (0.5, 0.3636, -17.98), (0.5, 0.4091, -23.41), (0.5301, 0.3182, -17.68), (0.5312, 0.3636, -21.14), (0.5455, 0.4091, -24.6), (0.5909, 0.3182, -26.73), (0.5909, 0.3636, -25.97), (0.5909, 0.4091, -25.78), (0.5, 0.1364, -7.425), (0.5, 0.1818, -7.319), (0.5, 0.2273, -7.214), (0.5222, 0.1364, -14.85), (0.5235, 0.1818, -14.64), (0.5249, 0.2273, -14.43), (0.5909, 0.1364, -27.46), (0.5909, 0.1818, -27.59), (0.5909, 0.2273, -26.7), (0.4514, -0.04545, -21.61), (0.4676, 2.235e-08, -16.92), (0.4838, 0.04545, -12.22), (0.513, -0.04545, -26.44), (0.5238, 2.235e-08, -22.65), (0.5347, 0.04545, -18.86), (0.5747, -0.04545, -32.45), (0.5801, 2.235e-08, -30.55), (0.5855, 0.04545, -29.53), (0.4176, -0.2273, -33.63), (0.4235, -0.1818, -31.19), (0.4293, -0.1364, -28.75), (0.4905, -0.2273, -34.16), (0.4944, -0.1818, -32.85), (0.4983, -0.1364, -31.54), (0.5634, -0.2273, -34.69), (0.5654, -0.1818, -34.52), (0.5674, -0.1364, -34.34), (0.4174, -0.4383, -35.34), (0.4155, -0.3831, -35.58), (0.4136, -0.3279, -35.83), (0.4904, -0.4285, -34.27), (0.4891, -0.3766, -34.67), (0.4879, -0.3247, -35.07), (0.5634, -0.4188, -33.19), (0.5628, -0.3701, -33.75), (0.5621, -0.3214, -34.31), (0.4798, -0.589, -8.773), (0.4597, -0.5571, -17.55), (0.4395, -0.5253, -26.32), (0.532, -0.5896, -8.466), (0.5186, -0.5532, -16.93), (0.5051, -0.5169, -25.4), (0.5842, -0.5903, -8.158), (0.5775, -0.5493, -16.32), (0.5707, -0.5084, -24.47), (0.5, -0.7688, 0.0), (0.5, -0.7195, 0.0), (0.5, -0.6702, 0.0), (0.5455, -0.7701, 0.0), (0.5455, -0.7221, 0.0), (0.5455, -0.6741, 0.0), (0.5909, -0.7714, 0.0), (0.5909, -0.7247, 0.0), (0.5909, -0.6779, 0.0), (0.5, -0.9545, 16.56), (0.5, -0.9091, 11.04), (0.5, -0.8636, 5.52), (0.5455, -0.9545, 15.55), (0.5455, -0.9091, 10.36), (0.5455, -0.8636, 5.182), (0.5909, -0.9545, 14.53), (0.5909, -0.9091, 9.688), (0.5909, -0.8636, 4.844), (0.3247, 0.667, 6.123), (0.3311, 0.6976, 19.58), (0.3376, 0.7282, 33.03), (0.368, 0.6719, -3.249), (0.3723, 0.7075, 8.164), (0.3766, 0.743, 19.58), (0.4113, 0.6769, -12.62), (0.4134, 0.7174, -3.249), (0.4156, 0.7579, 6.123), (0.3182, 0.5, -7.389), (0.3182, 0.5455, -7.369), (0.3182, 0.5909, -7.35), (0.3636, 0.5, -14.78), (0.3636, 0.5455, -14.74), (0.3636, 0.5909, -14.7), (0.4091, 0.5, -22.17), (0.4091, 0.5455, -22.11), (0.4091, 0.5909, -22.05), (0.3182, 0.3182, 8.964), (0.3182, 0.3636, 3.506), (0.3182, 0.4091, -1.951), (0.3636, 0.3182, 3.506), (0.3636, 0.3636, -2.601), (0.3636, 0.4091, -8.709), (0.4091, 0.3182, -1.951), (0.4091, 0.3636, -8.709), (0.4091, 0.4091, -15.47), (0.3182, 0.1364, 16.97), (0.3182, 0.1818, 16.12), (0.3182, 0.2273, 15.27), (0.3636, 0.1364, 11.32), (0.3636, 0.1818, 10.75), (0.3636, 0.2273, 10.18), (0.4091, 0.1364, 5.658), (0.4091, 0.1818, 5.374), (0.4091, 0.2273, 5.091), (0.286, -0.04545, 0.261), (0.2967, 2.235e-08, 6.116), (0.3075, 0.04545, 11.97), (0.3206, -0.04545, -5.42), (0.3349, 2.235e-08, 0.348), (0.3493, 0.04545, 6.116), (0.3552, -0.04545, -11.1), (0.3731, 2.235e-08, -5.42), (0.3911, 0.04545, 0.261), (0.2547, -0.2273, -8.275), (0.2616, -0.1818, -7.381), (0.2684, -0.1364, -6.487), (0.2847, -0.2273, -16.55), (0.2919, -0.1818, -14.76), (0.2991, -0.1364, -12.97), (0.3147, -0.2273, -24.83), (0.3222, -0.1818, -22.14), (0.3297, -0.1364, -19.46), (0.2394, -0.4188, -9.103), (0.2422, -0.3701, -9.125), (0.245, -0.3214, -9.147), (0.2744, -0.4285, -18.21), (0.2755, -0.3766, -18.25), (0.2765, -0.3247, -18.29), (0.3094, -0.4383, -27.31), (0.3087, -0.3831, -27.38), (0.3079, -0.3279, -27.44), (0.2978, -0.5903, -2.27), (0.2774, -0.5493, -4.541), (0.257, -0.5084, -6.811), (0.3411, -0.5896, -4.541), (0.3185, -0.5532, -9.081), (0.296, -0.5169, -13.62), (0.3844, -0.589, -6.811), (0.3596, -0.5571, -13.62), (0.3349, -0.5253, -20.43), (0.3182, -0.7714, 7.843), (0.3182, -0.7247, 5.229), (0.3182, -0.6779, 2.614), (0.3636, -0.7701, 5.229), (0.3636, -0.7221, 3.486), (0.3636, -0.6741, 1.743), (0.4091, -0.7688, 2.614), (0.4091, -0.7195, 1.743), (0.4091, -0.6702, 0.8715), (0.3182, -0.9545, 33.71), (0.3182, -0.9091, 25.96), (0.3182, -0.8636, 18.21), (0.3636, -0.9545, 28.33), (0.3636, -0.9091, 21.21), (0.3636, -0.8636, 14.09), (0.4091, -0.9545, 22.95), (0.4091, -0.9091, 16.46), (0.4091, -0.8636, 9.975), (0.1385, 0.6769, 3.874), (0.1407, 0.7174, 7.747), (0.1428, 0.7579, 11.62), (0.1861, 0.6719, 7.747), (0.1905, 0.7075, 15.49), (0.1948, 0.743, 23.24), (0.2338, 0.667, 11.62), (0.2402, 0.6976, 23.24), (0.2467, 0.7282, 34.86), (0.1364, 0.5, 0.0), (0.1364, 0.5455, 0.0), (0.1364, 0.5909, 0.0), (0.1818, 0.5, 0.0), (0.1818, 0.5455, 0.0), (0.1818, 0.5909, 0.0), (0.2273, 0.5, 4.449), (0.2273, 0.5455, 4.502), (0.2273, 0.5909, 4.529), (0.1364, 0.3182, 18.17), (0.1364, 0.3636, 12.11), (0.1364, 0.4091, 6.055), (0.1818, 0.3182, 16.92), (0.1818, 0.3636, 11.28), (0.1818, 0.4091, 5.639), (0.2273, 0.3182, 15.67), (0.2273, 0.3636, 10.45), (0.2273, 0.4091, 5.223), (0.1364, 0.1364, 53.81), (0.1364, 0.1818, 43.94), (0.1364, 0.2273, 34.08), (0.1818, 0.1364, 43.41), (0.1818, 0.1818, 36.46), (0.1818, 0.2273, 29.51), (0.2273, 0.1364, 33.02), (0.2273, 0.1818, 28.98), (0.2273, 0.2273, 24.94), (0.1559, -0.04545, 39.98), (0.1494, 2.235e-08, 47.88), (0.1429, 0.04545, 55.77), (0.1878, -0.04545, 28.63), (0.1858, 2.235e-08, 35.88), (0.1838, 0.04545, 43.12), (0.2196, -0.04545, 17.29), (0.2222, 2.235e-08, 23.88), (0.2247, 0.04545, 30.47), (0.1541, -0.2273, 23.72), (0.1569, -0.1818, 26.51), (0.1597, -0.1364, 29.29), (0.1777, -0.2273, 15.81), (0.1817, -0.1818, 17.67), (0.1857, -0.1364, 19.53), (0.2012, -0.2273, 7.906), (0.2065, -0.1818, 8.836), (0.2118, -0.1364, 9.765), (0.1409, -0.4091, 26.99), (0.1444, -0.3636, 24.97), (0.1479, -0.3182, 22.95), (0.1621, -0.4091, 17.99), (0.1659, -0.3636, 16.65), (0.1698, -0.3182, 15.3), (0.1833, -0.4091, 8.996), (0.1875, -0.3636, 8.323), (0.1917, -0.3182, 7.65), (0.1366, -0.5909, 54.37), (0.1369, -0.5455, 45.92), (0.1371, -0.5, 37.46), (0.1759, -0.5909, 36.25), (0.17, -0.5455, 30.61), (0.1641, -0.5, 24.97), (0.2152, -0.5909, 18.12), (0.2032, -0.5455, 15.31), (0.1911, -0.5, 12.49), (0.1364, -0.7727, 41.57), (0.1364, -0.7273, 48.66), (0.1364, -0.6818, 55.74), (0.1818, -0.7727, 31.2), (0.1818, -0.7273, 34.76), (0.1818, -0.6818, 38.32), (0.2273, -0.7727, 20.83), (0.2273, -0.7273, 20.87), (0.2273, -0.6818, 20.9), (0.1364, -0.9545, 43.09), (0.1364, -0.9091, 40.22), (0.1364, -0.8636, 37.36), (0.1818, -0.9545, 41.75), (0.1818, -0.9091, 37.05), (0.1818, -0.8636, 32.35), (0.2273, -0.9545, 40.42), (0.2273, -0.9091, 33.88), (0.2273, -0.8636, 27.33), (-0.04545, 0.6818, 0.0), (-0.04545, 0.7273, 0.0), (-0.04545, 0.7727, 0.0), (-1.676e-08, 0.6818, 0.0), (-1.863e-08, 0.7273, 0.0), (-2.049e-08, 0.7727, 0.0), (0.04545, 0.6818, 0.0), (0.04545, 0.7273, 0.0), (0.04545, 0.7727, 0.0), (-0.04545, 0.5, 0.0), (-0.04545, 0.5455, 0.0), (-0.04545, 0.5909, 0.0), (-9.313e-09, 0.5, 0.0), (-1.118e-08, 0.5455, 0.0), (-1.304e-08, 0.5909, 0.0), (0.04545, 0.5, 0.0), (0.04545, 0.5455, 0.0), (0.04545, 0.5909, 0.0), (-0.04545, 0.3182, 4.853), (-0.04545, 0.3636, 3.236), (-0.04545, 0.4091, 1.618), (-7.451e-09, 0.3182, 9.707), (-7.451e-09, 0.3636, 6.471), (-7.451e-09, 0.4091, 3.236), (0.04545, 0.3182, 14.56), (0.04545, 0.3636, 9.707), (0.04545, 0.4091, 4.853), (-0.04545, 0.1364, 40.51), (-0.04545, 0.1818, 29.16), (-0.04545, 0.2273, 17.82), (-7.451e-09, 0.1364, 48.41), (-7.451e-09, 0.1818, 36.58), (-7.451e-09, 0.2273, 24.76), (0.04545, 0.1364, 56.3), (0.04545, 0.1818, 44.01), (0.04545, 0.2273, 31.71), (-0.03716, -0.04545, 34.66), (-0.03992, 2.235e-08, 40.39), (-0.04269, 0.04545, 46.12), (0.01659, -0.04545, 40.22), (0.01106, 2.235e-08, 46.89), (0.00553, 0.04545, 53.56), (0.07034, -0.04545, 45.77), (0.06205, 2.235e-08, 53.38), (0.05375, 0.04545, 60.99), (-0.03553, -0.2273, 19.92), (-0.03515, -0.1818, 22.92), (-0.03477, -0.1364, 25.93), (0.01985, -0.2273, 23.82), (0.02061, -0.1818, 27.06), (0.02137, -0.1364, 30.3), (0.07523, -0.2273, 27.72), (0.07637, -0.1818, 31.2), (0.0775, -0.1364, 34.68), (-0.03826, -0.4091, 25.42), (-0.03748, -0.3636, 22.59), (-0.03669, -0.3182, 19.75), (0.01439, -0.4091, 28.94), (0.01596, -0.3636, 26.16), (0.01753, -0.3182, 23.37), (0.06704, -0.4091, 32.46), (0.06939, -0.3636, 29.72), (0.07175, -0.3182, 26.98), (-0.04385, -0.5909, 22.77), (-0.04225, -0.5455, 24.6), (-0.04065, -0.5, 26.43), (0.003204, -0.5909, 39.35), (0.006409, -0.5455, 36.81), (0.009613, -0.5, 34.27), (0.05026, -0.5909, 55.92), (0.05507, -0.5455, 49.01), (0.05987, -0.5, 42.11), (-0.04545, -0.7727, 12.99), (-0.04545, -0.7273, 15.64), (-0.04545, -0.6818, 18.29), (1.304e-08, -0.7727, 25.97), (1.118e-08, -0.7273, 31.28), (9.313e-09, -0.6818, 36.58), (0.04545, -0.7727, 52.47), (0.04545, -0.7273, 51.27), (0.04545, -0.6818, 58.97), (-0.04545, -0.9545, 28.86), (-0.04545, -0.9091, 22.69), (-0.04545, -0.8636, 16.51), (2.049e-08, -0.9545, 34.05), (1.863e-08, -0.9091, 29.59), (1.676e-08, -0.8636, 25.13), (0.04545, -0.9545, 54.54), (0.04545, -0.9091, 46.53), (0.04545, -0.8636, 48.2), (-0.2273, 0.6818, 0.0), (-0.2273, 0.7273, 0.0), (-0.2273, 0.7727, 0.0), (-0.1818, 0.6818, 0.0), (-0.1818, 0.7273, 0.0), (-0.1818, 0.7727, 0.0), (-0.1364, 0.6818, 0.0), (-0.1364, 0.7273, 0.0), (-0.1364, 0.7727, 0.0), (-0.2273, 0.5, 0.0), (-0.2273, 0.5455, 0.0), (-0.2273, 0.5909, 0.0), (-0.1818, 0.5, 0.0), (-0.1818, 0.5455, 0.0), (-0.1818, 0.5909, 0.0), (-0.1364, 0.5, 0.0), (-0.1364, 0.5455, 0.0), (-0.1364, 0.5909, 0.0), (-0.2273, 0.3182, 0.0), (-0.2273, 0.3636, 0.0), (-0.2273, 0.4091, 0.0), (-0.1818, 0.3182, 0.0), (-0.1818, 0.3636, 0.0), (-0.1818, 0.4091, 0.0), (-0.1364, 0.3182, 0.0), (-0.1364, 0.3636, 0.0), (-0.1364, 0.4091, 0.0), (-0.2273, 0.1364, 65.86), (-0.2273, 0.1818, 38.84), (-0.2273, 0.2273, 19.42), (-0.1818, 0.1364, 49.72), (-0.1818, 0.1818, 33.14), (-0.1818, 0.2273, 16.57), (-0.1364, 0.1364, 41.17), (-0.1364, 0.1818, 27.44), (-0.1364, 0.2273, 13.72), (-0.2273, -0.04545, 23.98), (-0.2273, 2.235e-08, 41.88), (-0.2273, 0.04545, 65.6), (-0.1818, -0.04545, 25.69), (-0.1818, 2.235e-08, 39.22), (-0.1818, 0.04545, 52.75), (-0.1364, -0.04545, 27.4), (-0.1364, 2.235e-08, 36.56), (-0.1364, 0.04545, 45.72), (-0.2273, -0.2273, 4.004), (-0.2273, -0.1818, 4.695), (-0.2273, -0.1364, 5.387), (-0.1818, -0.2273, 8.008), (-0.1818, -0.1818, 9.391), (-0.1818, -0.1364, 10.77), (-0.1364, -0.2273, 12.01), (-0.1364, -0.1818, 14.09), (-0.1364, -0.1364, 16.16), (-0.2273, -0.4091, 5.475), (-0.2273, -0.3636, 4.754), (-0.2273, -0.3182, 4.034), (-0.1818, -0.4091, 10.95), (-0.1818, -0.3636, 9.509), (-0.1818, -0.3182, 8.067), (-0.1364, -0.4091, 16.43), (-0.1364, -0.3636, 14.26), (-0.1364, -0.3182, 12.1), (-0.2273, -0.5909, 1.549), (-0.2273, -0.5455, 3.098), (-0.2273, -0.5, 4.647), (-0.1818, -0.5909, 3.098), (-0.1818, -0.5455, 6.196), (-0.1818, -0.5, 9.294), (-0.1364, -0.5909, 4.647), (-0.1364, -0.5455, 9.294), (-0.1364, -0.5, 13.94), (-0.2273, -0.7727, 0.0), (-0.2273, -0.7273, 0.0), (-0.2273, -0.6818, 0.0), (-0.1818, -0.7727, 0.0), (-0.1818, -0.7273, 0.0), (-0.1818, -0.6818, 0.0), (-0.1364, -0.7727, 0.0), (-0.1364, -0.7273, 0.0), (-0.1364, -0.6818, 0.0), (-0.2273, -0.9545, 5.918), (-0.2273, -0.9091, 3.946), (-0.2273, -0.8636, 1.973), (-0.1818, -0.9545, 11.84), (-0.1818, -0.9091, 7.891), (-0.1818, -0.8636, 3.946), (-0.1364, -0.9545, 17.76), (-0.1364, -0.9091, 11.84), (-0.1364, -0.8636, 5.918), (-0.4091, 0.6818, 0.0), (-0.4091, 0.7273, 0.0), (-0.4091, 0.7727, 0.0), (-0.3636, 0.6818, 0.0), (-0.3636, 0.7273, 0.0), (-0.3636, 0.7727, 0.0), (-0.3182, 0.6818, 0.0), (-0.3182, 0.7273, 0.0), (-0.3182, 0.7727, 0.0), (-0.4091, 0.5, 0.0), (-0.4091, 0.5455, 0.0), (-0.4091, 0.5909, 0.0), (-0.3636, 0.5, 0.0), (-0.3636, 0.5455, 0.0), (-0.3636, 0.5909, 0.0), (-0.3182, 0.5, 0.0), (-0.3182, 0.5455, 0.0), (-0.3182, 0.5909, 0.0), (-0.4091, 0.3182, 0.0), (-0.4091, 0.3636, 0.0), (-0.4091, 0.4091, 0.0), (-0.3636, 0.3182, 0.0), (-0.3636, 0.3636, 0.0), (-0.3636, 0.4091, 0.0), (-0.3182, 0.3182, 0.0), (-0.3182, 0.3636, 0.0), (-0.3182, 0.4091, 0.0), (-0.4091, 0.1364, 47.57), (-0.4091, 0.1818, 31.72), (-0.4091, 0.2273, 15.86), (-0.3636, 0.1364, 53.99), (-0.3636, 0.1818, 35.99), (-0.3636, 0.2273, 18.0), (-0.3182, 0.1364, 66.32), (-0.3182, 0.1818, 40.27), (-0.3182, 0.2273, 20.13), (-0.4091, -0.04545, 15.86), (-0.4091, 2.235e-08, 31.72), (-0.4091, 0.04545, 47.57), (-0.3636, -0.04545, 18.0), (-0.3636, 2.235e-08, 35.99), (-0.3636, 0.04545, 53.99), (-0.3182, -0.04545, 20.13), (-0.3182, 2.235e-08, 40.27), (-0.3182, 0.04545, 65.88), (-0.4091, -0.2273, 0.0), (-0.4091, -0.1818, 0.0), (-0.4091, -0.1364, 0.0), (-0.3636, -0.2273, 0.0), (-0.3636, -0.1818, 0.0), (-0.3636, -0.1364, 0.0), (-0.3182, -0.2273, 0.0), (-0.3182, -0.1818, 0.0), (-0.3182, -0.1364, 0.0), (-0.4091, -0.4091, 0.0), (-0.4091, -0.3636, 0.0), (-0.4091, -0.3182, 0.0), (-0.3636, -0.4091, 0.0), (-0.3636, -0.3636, 0.0), (-0.3636, -0.3182, 0.0), (-0.3182, -0.4091, 0.0), (-0.3182, -0.3636, 0.0), (-0.3182, -0.3182, 0.0), (-0.4091, -0.5909, 0.0), (-0.4091, -0.5455, 0.0), (-0.4091, -0.5, 0.0), (-0.3636, -0.5909, 0.0), (-0.3636, -0.5455, 0.0), (-0.3636, -0.5, 0.0), (-0.3182, -0.5909, 0.0), (-0.3182, -0.5455, 0.0), (-0.3182, -0.5, 0.0), (-0.4091, -0.7727, 0.0), (-0.4091, -0.7273, 0.0), (-0.4091, -0.6818, 0.0), (-0.3636, -0.7727, 0.0), (-0.3636, -0.7273, 0.0), (-0.3636, -0.6818, 0.0), (-0.3182, -0.7727, 0.0), (-0.3182, -0.7273, 0.0), (-0.3182, -0.6818, 0.0), (-0.4091, -0.9545, 0.0), (-0.4091, -0.9091, 0.0), (-0.4091, -0.8636, 0.0), (-0.3636, -0.9545, 0.0), (-0.3636, -0.9091, 0.0), (-0.3636, -0.8636, 0.0), (-0.3182, -0.9545, 0.0), (-0.3182, -0.9091, 0.0), (-0.3182, -0.8636, 0.0), (-0.5909, 0.6818, 0.0), (-0.5909, 0.7273, 0.0), (-0.5909, 0.7727, 0.0), (-0.5455, 0.6818, 0.0), (-0.5455, 0.7273, 0.0), (-0.5455, 0.7727, 0.0), (-0.5, 0.6818, 0.0), (-0.5, 0.7273, 0.0), (-0.5, 0.7727, 0.0), (-0.5909, 0.5, 0.0), (-0.5909, 0.5455, 0.0), (-0.5909, 0.5909, 0.0), (-0.5455, 0.5, 0.0), (-0.5455, 0.5455, 0.0), (-0.5455, 0.5909, 0.0), (-0.5, 0.5, 0.0), (-0.5, 0.5455, 0.0), (-0.5, 0.5909, 0.0), (-0.5909, 0.3182, 53.51), (-0.5909, 0.3636, 35.67), (-0.5909, 0.4091, 17.84), (-0.5455, 0.3182, 35.67), (-0.5455, 0.3636, 23.78), (-0.5455, 0.4091, 11.89), (-0.5, 0.3182, 17.84), (-0.5, 0.3636, 11.89), (-0.5, 0.4091, 5.946), (-0.5909, 0.1364, 52.81), (-0.5909, 0.1818, 58.99), (-0.5909, 0.2273, 65.17), (-0.5455, 0.1364, 48.93), (-0.5455, 0.1818, 48.47), (-0.5455, 0.2273, 48.02), (-0.5, 0.1364, 45.04), (-0.5, 0.1818, 37.96), (-0.5, 0.2273, 30.87), (-0.5909, -0.04545, 11.66), (-0.5909, 2.235e-08, 23.31), (-0.5909, 0.04545, 34.97), (-0.5455, -0.04545, 12.34), (-0.5455, 2.235e-08, 24.69), (-0.5455, 0.04545, 37.03), (-0.5, -0.04545, 13.03), (-0.5, 2.235e-08, 26.06), (-0.5, 0.04545, 39.1), (-0.5909, -0.2273, 0.0), (-0.5909, -0.1818, 0.0), (-0.5909, -0.1364, 0.0), (-0.5455, -0.2273, 0.0), (-0.5455, -0.1818, 0.0), (-0.5455, -0.1364, 0.0), (-0.5, -0.2273, 0.0), (-0.5, -0.1818, 0.0), (-0.5, -0.1364, 0.0), (-0.5909, -0.4091, 0.0), (-0.5909, -0.3636, 0.0), (-0.5909, -0.3182, 0.0), (-0.5455, -0.4091, 0.0), (-0.5455, -0.3636, 0.0), (-0.5455, -0.3182, 0.0), (-0.5, -0.4091, 0.0), (-0.5, -0.3636, 0.0), (-0.5, -0.3182, 0.0), (-0.5909, -0.5909, 0.0), (-0.5909, -0.5455, 0.0), (-0.5909, -0.5, 0.0), (-0.5455, -0.5909, 0.0), (-0.5455, -0.5455, 0.0), (-0.5455, -0.5, 0.0), (-0.5, -0.5909, 0.0), (-0.5, -0.5455, 0.0), (-0.5, -0.5, 0.0), (-0.5909, -0.7727, 0.0), (-0.5909, -0.7273, 0.0), (-0.5909, -0.6818, 0.0), (-0.5455, -0.7727, 0.0), (-0.5455, -0.7273, 0.0), (-0.5455, -0.6818, 0.0), (-0.5, -0.7727, 0.0), (-0.5, -0.7273, 0.0), (-0.5, -0.6818, 0.0), (-0.5909, -0.9545, 0.0), (-0.5909, -0.9091, 0.0), (-0.5909, -0.8636, 0.0), (-0.5455, -0.9545, 0.0), (-0.5455, -0.9091, 0.0), (-0.5455, -0.8636, 0.0), (-0.5, -0.9545, 0.0), (-0.5, -0.9091, 0.0), (-0.5, -0.8636, 0.0), (-0.7727, 0.6818, 0.0), (-0.7727, 0.7273, 0.0), (-0.7727, 0.7727, 0.0), (-0.7273, 0.6818, 0.0), (-0.7273, 0.7273, 0.0), (-0.7273, 0.7727, 0.0), (-0.6818, 0.6818, 0.0), (-0.6818, 0.7273, 0.0), (-0.6818, 0.7727, 0.0), (-0.7727, 0.5, 0.0), (-0.7727, 0.5455, 0.0), (-0.7727, 0.5909, 0.0), (-0.7273, 0.5, 0.0), (-0.7273, 0.5455, 0.0), (-0.7273, 0.5909, 0.0), (-0.6818, 0.5, 0.0), (-0.6818, 0.5455, 0.0), (-0.6818, 0.5909, 0.0), (-0.7727, 0.3182, 41.23), (-0.7727, 0.3636, 27.49), (-0.7727, 0.4091, 13.74), (-0.7273, 0.3182, 51.27), (-0.7273, 0.3636, 34.18), (-0.7273, 0.4091, 17.09), (-0.6818, 0.3182, 68.12), (-0.6818, 0.3636, 40.87), (-0.6818, 0.4091, 20.44), (-0.7727, 0.1364, 21.97), (-0.7727, 0.1818, 32.97), (-0.7727, 0.2273, 43.97), (-0.7273, 0.1364, 33.54), (-0.7273, 0.1818, 45.15), (-0.7273, 0.2273, 56.76), (-0.6818, 0.1364, 45.12), (-0.6818, 0.1818, 57.33), (-0.6818, 0.2273, 77.8), (-0.7727, -0.04545, 2.742), (-0.7727, 2.235e-08, 5.485), (-0.7727, 0.04545, 8.227), (-0.7273, -0.04545, 5.485), (-0.7273, 2.235e-08, 10.97), (-0.7273, 0.04545, 16.45), (-0.6818, -0.04545, 8.227), (-0.6818, 2.235e-08, 16.45), (-0.6818, 0.04545, 24.68), (-0.7727, -0.2273, 0.0), (-0.7727, -0.1818, 0.0), (-0.7727, -0.1364, 0.0), (-0.7273, -0.2273, 0.0), (-0.7273, -0.1818, 0.0), (-0.7273, -0.1364, 0.0), (-0.6818, -0.2273, 0.0), (-0.6818, -0.1818, 0.0), (-0.6818, -0.1364, 0.0), (-0.7727, -0.4091, 0.0), (-0.7727, -0.3636, 0.0), (-0.7727, -0.3182, 0.0), (-0.7273, -0.4091, 0.0), (-0.7273, -0.3636, 0.0), (-0.7273, -0.3182, 0.0), (-0.6818, -0.4091, 0.0), (-0.6818, -0.3636, 0.0), (-0.6818, -0.3182, 0.0), (-0.7727, -0.5909, 0.0), (-0.7727, -0.5455, 0.0), (-0.7727, -0.5, 0.0), (-0.7273, -0.5909, 0.0), (-0.7273, -0.5455, 0.0), (-0.7273, -0.5, 0.0), (-0.6818, -0.5909, 0.0), (-0.6818, -0.5455, 0.0), (-0.6818, -0.5, 0.0), (-0.7727, -0.7727, 0.0), (-0.7727, -0.7273, 0.0), (-0.7727, -0.6818, 0.0), (-0.7273, -0.7727, 0.0), (-0.7273, -0.7273, 0.0), (-0.7273, -0.6818, 0.0), (-0.6818, -0.7727, 0.0), (-0.6818, -0.7273, 0.0), (-0.6818, -0.6818, 0.0), (-0.7727, -0.9545, 0.0), (-0.7727, -0.9091, 0.0), (-0.7727, -0.8636, 0.0), (-0.7273, -0.9545, 0.0), (-0.7273, -0.9091, 0.0), (-0.7273, -0.8636, 0.0), (-0.6818, -0.9545, 0.0), (-0.6818, -0.9091, 0.0), (-0.6818, -0.8636, 0.0), (-0.9545, 0.6818, 31.91), (-0.9545, 0.7273, 36.5), (-0.9545, 0.7727, 41.08), (-0.9091, 0.6818, 21.28), (-0.9091, 0.7273, 24.33), (-0.9091, 0.7727, 27.39), (-0.8636, 0.6818, 10.64), (-0.8636, 0.7273, 12.17), (-0.8636, 0.7727, 13.69), (-0.9545, 0.5, 43.77), (-0.9545, 0.5455, 38.29), (-0.9545, 0.5909, 32.81), (-0.9091, 0.5, 29.18), (-0.9091, 0.5455, 25.53), (-0.9091, 0.5909, 21.87), (-0.8636, 0.5, 14.59), (-0.8636, 0.5455, 12.76), (-0.8636, 0.5909, 10.94), (-0.9545, 0.3182, 63.23), (-0.9545, 0.3636, 58.57), (-0.9545, 0.4091, 53.91), (-0.9091, 0.3182, 52.55), (-0.9091, 0.3636, 45.98), (-0.9091, 0.4091, 39.41), (-0.8636, 0.3182, 41.87), (-0.8636, 0.3636, 33.39), (-0.8636, 0.4091, 24.9), (-0.9545, 0.1364, 16.97), (-0.9545, 0.1818, 33.95), (-0.9545, 0.2273, 50.92), (-0.9091, 0.1364, 14.78), (-0.9091, 0.1818, 29.56), (-0.9091, 0.2273, 44.34), (-0.8636, 0.1364, 12.59), (-0.8636, 0.1818, 25.18), (-0.8636, 0.2273, 37.77), (-0.9545, -0.04545, 0.0), (-0.9545, -7.451e-09, 0.0), (-0.9545, 0.04545, 0.0), (-0.9091, -0.04545, 0.0), (-0.9091, 0.0, 0.0), (-0.9091, 0.04545, 0.0), (-0.8636, -0.04545, 0.0), (-0.8636, 7.451e-09, 0.0), (-0.8636, 0.04545, 0.0), (-0.9545, -0.2273, 0.0), (-0.9545, -0.1818, 0.0), (-0.9545, -0.1364, 0.0), (-0.9091, -0.2273, 0.0), (-0.9091, -0.1818, 0.0), (-0.9091, -0.1364, 0.0), (-0.8636, -0.2273, 0.0), (-0.8636, -0.1818, 0.0), (-0.8636, -0.1364, 0.0), (-0.9545, -0.4091, 0.0), (-0.9545, -0.3636, 0.0), (-0.9545, -0.3182, 0.0), (-0.9091, -0.4091, 0.0), (-0.9091, -0.3636, 0.0), (-0.9091, -0.3182, 0.0), (-0.8636, -0.4091, 0.0), (-0.8636, -0.3636, 0.0), (-0.8636, -0.3182, 0.0), (-0.9545, -0.5909, 0.0), (-0.9545, -0.5455, 0.0), (-0.9545, -0.5, 0.0), (-0.9091, -0.5909, 0.0), (-0.9091, -0.5455, 0.0), (-0.9091, -0.5, 0.0), (-0.8636, -0.5909, 0.0), (-0.8636, -0.5455, 0.0), (-0.8636, -0.5, 0.0), (-0.9545, -0.7727, 0.0), (-0.9545, -0.7273, 0.0), (-0.9545, -0.6818, 0.0), (-0.9091, -0.7727, 0.0), (-0.9091, -0.7273, 0.0), (-0.9091, -0.6818, 0.0), (-0.8636, -0.7727, 0.0), (-0.8636, -0.7273, 0.0), (-0.8636, -0.6818, 0.0), (-0.9545, -0.9545, 0.0), (-0.9545, -0.9091, 0.0), (-0.9545, -0.8636, 0.0), (-0.9091, -0.9545, 0.0), (-0.9091, -0.9091, 0.0), (-0.9091, -0.8636, 0.0), (-0.8636, -0.9545, 0.0), (-0.8636, -0.9091, 0.0), (-0.8636, -0.8636, 0.0), (0.6818, 0.8636, -13.05), (0.6818, 0.9091, 0.9437), (0.6818, 0.9545, 14.94), (0.7273, 0.8636, -13.69), (0.7273, 0.9091, 0.5438), (0.7273, 0.9545, 14.78), (0.7727, 0.8636, -14.33), (0.7727, 0.9091, 0.144), (0.7727, 0.9545, 14.62), (0.5, 0.8636, 6.398), (0.5, 0.9091, 19.34), (0.5, 0.9545, 32.28), (0.5455, 0.8636, 0.1271), (0.5455, 0.9091, 13.34), (0.5455, 0.9545, 26.55), (0.5909, 0.8636, -6.144), (0.5909, 0.9091, 7.342), (0.5909, 0.9545, 20.83), (0.3376, 0.8191, 46.37), (0.3311, 0.8794, 46.25), (0.3247, 0.9397, 46.13), (0.3766, 0.8339, 35.13), (0.3723, 0.8893, 39.28), (0.368, 0.9446, 43.42), (0.4156, 0.8488, 23.9), (0.4134, 0.8992, 32.31), (0.4113, 0.9496, 40.71), (0.1428, 0.8488, 19.45), (0.1407, 0.8992, 23.4), (0.1385, 0.9496, 27.35), (0.1948, 0.8339, 32.16), (0.1905, 0.8893, 33.34), (0.1861, 0.9446, 34.51), (0.2467, 0.8191, 44.88), (0.2402, 0.8794, 43.28), (0.2338, 0.9397, 41.67), (-0.04545, 0.8636, 11.78), (-0.04545, 0.9091, 23.56), (-0.04545, 0.9545, 35.34), (-2.235e-08, 0.8636, 10.1), (-2.235e-08, 0.9091, 20.19), (-2.235e-08, 0.9545, 30.29), (0.04545, 0.8636, 8.411), (0.04545, 0.9091, 16.82), (0.04545, 0.9545, 25.23), (-0.2273, 0.8636, 12.5), (-0.2273, 0.9091, 25.01), (-0.2273, 0.9545, 37.51), (-0.1818, 0.8636, 12.82), (-0.1818, 0.9091, 25.65), (-0.1818, 0.9545, 38.47), (-0.1364, 0.8636, 13.14), (-0.1364, 0.9091, 26.29), (-0.1364, 0.9545, 39.43), (-0.4091, 0.8636, 12.82), (-0.4091, 0.9091, 25.63), (-0.4091, 0.9545, 38.45), (-0.3636, 0.8636, 12.6), (-0.3636, 0.9091, 25.21), (-0.3636, 0.9545, 37.81), (-0.3182, 0.8636, 12.39), (-0.3182, 0.9091, 24.79), (-0.3182, 0.9545, 37.18), (-0.5909, 0.8636, 12.69), (-0.5909, 0.9091, 25.39), (-0.5909, 0.9545, 38.08), (-0.5455, 0.8636, 12.8), (-0.5455, 0.9091, 25.61), (-0.5455, 0.9545, 38.41), (-0.5, 0.8636, 12.92), (-0.5, 0.9091, 25.83), (-0.5, 0.9545, 38.75), (-0.7727, 0.8636, 13.47), (-0.7727, 0.9091, 26.95), (-0.7727, 0.9545, 40.42), (-0.7273, 0.8636, 13.18), (-0.7273, 0.9091, 26.35), (-0.7273, 0.9545, 39.53), (-0.6818, 0.8636, 12.88), (-0.6818, 0.9091, 25.76), (-0.6818, 0.9545, 38.64), (-0.9545, 0.8636, 49.39), (-0.9545, 0.9091, 53.12), (-0.9545, 0.9545, 56.85), (-0.9091, 0.8636, 37.52), (-0.9091, 0.9091, 44.59), (-0.9091, 0.9545, 51.67), (-0.8636, 0.8636, 25.64), (-0.8636, 0.9091, 36.07), (-0.8636, 0.9545, 46.49), (0.8636, 0.8636, -0.8353), (0.8636, 0.9091, 10.53), (0.8636, 0.9545, 21.9), (0.9091, 0.8636, 13.3), (0.9091, 0.9091, 21.32), (0.9091, 0.9545, 29.34), (0.9545, 0.8636, 27.43), (0.9545, 0.9091, 32.1), (0.9545, 0.9545, 36.77)], [], [(2024, 152, 3, 246), (2015, 278, 43, 153), (2006, 311, 42, 273), (1997, 344, 41, 270), (1988, 377, 40, 267), (1979, 410, 39, 264), (1970, 443, 38, 261), (1961, 476, 37, 258), (1952, 509, 36, 255), (1943, 542, 35, 252), (1934, 575, 34, 249), (1925, 281, 44, 606), (1916, 284, 45, 609), (1907, 287, 46, 612), (1898, 290, 47, 615), (1889, 293, 48, 618), (1880, 296, 49, 621), (1871, 299, 50, 624), (1862, 302, 51, 627), (1853, 305, 52, 630), (1844, 308, 53, 633), (1835, 314, 54, 636), (1826, 317, 55, 639), (1817, 320, 56, 642), (1808, 323, 57, 645), (1799, 326, 58, 648), (1790, 329, 59, 651), (1781, 332, 60, 654), (1772, 335, 61, 657), (1763, 338, 62, 660), (1754, 341, 63, 663), (1745, 347, 64, 666), (1736, 350, 65, 669), (1727, 353, 66, 672), (1718, 356, 67, 675), (1709, 359, 68, 678), (1700, 362, 69, 681), (1691, 365, 70, 684), (1682, 368, 71, 687), (1673, 371, 72, 690), (1664, 374, 73, 693), (1655, 380, 74, 696), (1646, 383, 75, 699), (1637, 386, 76, 702), (1628, 389, 77, 705), (1619, 392, 78, 708), (1610, 395, 79, 711), (1601, 398, 80, 714), (1592, 401, 81, 717), (1583, 404, 82, 720), (1574, 407, 83, 723), (1565, 413, 84, 726), (1556, 416, 85, 729), (1547, 419, 86, 732), (1538, 422, 87, 735), (1529, 425, 88, 738), (1520, 428, 89, 741), (1511, 431, 90, 744), (1502, 434, 91, 747), (1493, 437, 92, 750), (1484, 440, 93, 753), (1475, 446, 94, 756), (1466, 449, 95, 759), (1457, 452, 96, 762), (1448, 455, 97, 765), (1439, 458, 98, 768), (1430, 461, 99, 771), (1421, 464, 100, 774), (1412, 467, 101, 777), (1403, 470, 102, 780), (1394, 473, 103, 783), (1385, 479, 104, 786), (1376, 482, 105, 789), (1367, 485, 106, 792), (1358, 488, 107, 795), (1349, 491, 108, 798), (1340, 494, 109, 801), (1331, 497, 110, 804), (1322, 500, 111, 807), (1313, 503, 112, 810), (1304, 506, 113, 813), (1295, 512, 114, 816), (1286, 515, 115, 819), (1277, 518, 116, 822), (1268, 521, 117, 825), (1259, 524, 118, 828), (1250, 527, 119, 831), (1241, 530, 120, 834), (1232, 533, 121, 837), (1223, 536, 122, 840), (1214, 539, 123, 843), (1205, 545, 124, 846), (1196, 548, 125, 849), (1187, 551, 126, 852), (1178, 554, 127, 855), (1169, 557, 128, 858), (1160, 560, 129, 861), (1151, 563, 130, 864), (1142, 566, 131, 867), (1133, 569, 132, 870), (1124, 572, 133, 873), (1115, 578, 134, 876), (1106, 581, 135, 879), (1097, 584, 136, 882), (1088, 587, 137, 885), (1079, 590, 138, 888), (1070, 593, 139, 891), (1061, 596, 140, 894), (1052, 599, 141, 897), (1043, 602, 142, 900), (1034, 605, 143, 903), (1025, 218, 24, 906), (1016, 221, 25, 909), (1007, 224, 26, 912), (998, 227, 27, 915), (989, 230, 28, 918), (980, 233, 29, 921), (971, 236, 30, 924), (962, 239, 31, 927), (953, 242, 32, 930), (944, 245, 33, 933), (605, 938, 935, 143), (938, 941, 934, 935), (941, 944, 933, 934), (142, 932, 936, 603), (603, 936, 937, 604), (604, 937, 938, 605), (932, 931, 939, 936), (936, 939, 940, 937), (937, 940, 941, 938), (931, 930, 942, 939), (939, 942, 943, 940), (940, 943, 944, 941), (930, 32, 243, 942), (942, 243, 244, 943), (943, 244, 245, 944), (602, 947, 932, 142), (947, 950, 931, 932), (950, 953, 930, 931), (141, 929, 945, 600), (600, 945, 946, 601), (601, 946, 947, 602), (929, 928, 948, 945), (945, 948, 949, 946), (946, 949, 950, 947), (928, 927, 951, 948), (948, 951, 952, 949), (949, 952, 953, 950), (927, 31, 240, 951), (951, 240, 241, 952), (952, 241, 242, 953), (599, 956, 929, 141), (956, 959, 928, 929), (959, 962, 927, 928), (140, 926, 954, 597), (597, 954, 955, 598), (598, 955, 956, 599), (926, 925, 957, 954), (954, 957, 958, 955), (955, 958, 959, 956), (925, 924, 960, 957), (957, 960, 961, 958), (958, 961, 962, 959), (924, 30, 237, 960), (960, 237, 238, 961), (961, 238, 239, 962), (596, 965, 926, 140), (965, 968, 925, 926), (968, 971, 924, 925), (139, 923, 963, 594), (594, 963, 964, 595), (595, 964, 965, 596), (923, 922, 966, 963), (963, 966, 967, 964), (964, 967, 968, 965), (922, 921, 969, 966), (966, 969, 970, 967), (967, 970, 971, 968), (921, 29, 234, 969), (969, 234, 235, 970), (970, 235, 236, 971), (593, 974, 923, 139), (974, 977, 922, 923), (977, 980, 921, 922), (138, 920, 972, 591), (591, 972, 973, 592), (592, 973, 974, 593), (920, 919, 975, 972), (972, 975, 976, 973), (973, 976, 977, 974), (919, 918, 978, 975), (975, 978, 979, 976), (976, 979, 980, 977), (918, 28, 231, 978), (978, 231, 232, 979), (979, 232, 233, 980), (590, 983, 920, 138), (983, 986, 919, 920), (986, 989, 918, 919), (137, 917, 981, 588), (588, 981, 982, 589), (589, 982, 983, 590), (917, 916, 984, 981), (981, 984, 985, 982), (982, 985, 986, 983), (916, 915, 987, 984), (984, 987, 988, 985), (985, 988, 989, 986), (915, 27, 228, 987), (987, 228, 229, 988), (988, 229, 230, 989), (587, 992, 917, 137), (992, 995, 916, 917), (995, 998, 915, 916), (136, 914, 990, 585), (585, 990, 991, 586), (586, 991, 992, 587), (914, 913, 993, 990), (990, 993, 994, 991), (991, 994, 995, 992), (913, 912, 996, 993), (993, 996, 997, 994), (994, 997, 998, 995), (912, 26, 225, 996), (996, 225, 226, 997), (997, 226, 227, 998), (584, 1001, 914, 136), (1001, 1004, 913, 914), (1004, 1007, 912, 913), (135, 911, 999, 582), (582, 999, 1000, 583), (583, 1000, 1001, 584), (911, 910, 1002, 999), (999, 1002, 1003, 1000), (1000, 1003, 1004, 1001), (910, 909, 1005, 1002), (1002, 1005, 1006, 1003), (1003, 1006, 1007, 1004), (909, 25, 222, 1005), (1005, 222, 223, 1006), (1006, 223, 224, 1007), (581, 1010, 911, 135), (1010, 1013, 910, 911), (1013, 1016, 909, 910), (134, 908, 1008, 579), (579, 1008, 1009, 580), (580, 1009, 1010, 581), (908, 907, 1011, 1008), (1008, 1011, 1012, 1009), (1009, 1012, 1013, 1010), (907, 906, 1014, 1011), (1011, 1014, 1015, 1012), (1012, 1015, 1016, 1013), (906, 24, 219, 1014), (1014, 219, 220, 1015), (1015, 220, 221, 1016), (578, 1019, 908, 134), (1019, 1022, 907, 908), (1022, 1025, 906, 907), (23, 147, 1017, 576), (576, 1017, 1018, 577), (577, 1018, 1019, 578), (147, 148, 1020, 1017), (1017, 1020, 1021, 1018), (1018, 1021, 1022, 1019), (148, 149, 1023, 1020), (1020, 1023, 1024, 1021), (1021, 1024, 1025, 1022), (149, 1, 216, 1023), (1023, 216, 217, 1024), (1024, 217, 218, 1025), (572, 1028, 905, 133), (1028, 1031, 904, 905), (1031, 1034, 903, 904), (132, 902, 1026, 570), (570, 1026, 1027, 571), (571, 1027, 1028, 572), (902, 901, 1029, 1026), (1026, 1029, 1030, 1027), (1027, 1030, 1031, 1028), (901, 900, 1032, 1029), (1029, 1032, 1033, 1030), (1030, 1033, 1034, 1031), (900, 142, 603, 1032), (1032, 603, 604, 1033), (1033, 604, 605, 1034), (569, 1037, 902, 132), (1037, 1040, 901, 902), (1040, 1043, 900, 901), (131, 899, 1035, 567), (567, 1035, 1036, 568), (568, 1036, 1037, 569), (899, 898, 1038, 1035), (1035, 1038, 1039, 1036), (1036, 1039, 1040, 1037), (898, 897, 1041, 1038), (1038, 1041, 1042, 1039), (1039, 1042, 1043, 1040), (897, 141, 600, 1041), (1041, 600, 601, 1042), (1042, 601, 602, 1043), (566, 1046, 899, 131), (1046, 1049, 898, 899), (1049, 1052, 897, 898), (130, 896, 1044, 564), (564, 1044, 1045, 565), (565, 1045, 1046, 566), (896, 895, 1047, 1044), (1044, 1047, 1048, 1045), (1045, 1048, 1049, 1046), (895, 894, 1050, 1047), (1047, 1050, 1051, 1048), (1048, 1051, 1052, 1049), (894, 140, 597, 1050), (1050, 597, 598, 1051), (1051, 598, 599, 1052), (563, 1055, 896, 130), (1055, 1058, 895, 896), (1058, 1061, 894, 895), (129, 893, 1053, 561), (561, 1053, 1054, 562), (562, 1054, 1055, 563), (893, 892, 1056, 1053), (1053, 1056, 1057, 1054), (1054, 1057, 1058, 1055), (892, 891, 1059, 1056), (1056, 1059, 1060, 1057), (1057, 1060, 1061, 1058), (891, 139, 594, 1059), (1059, 594, 595, 1060), (1060, 595, 596, 1061), (560, 1064, 893, 129), (1064, 1067, 892, 893), (1067, 1070, 891, 892), (128, 890, 1062, 558), (558, 1062, 1063, 559), (559, 1063, 1064, 560), (890, 889, 1065, 1062), (1062, 1065, 1066, 1063), (1063, 1066, 1067, 1064), (889, 888, 1068, 1065), (1065, 1068, 1069, 1066), (1066, 1069, 1070, 1067), (888, 138, 591, 1068), (1068, 591, 592, 1069), (1069, 592, 593, 1070), (557, 1073, 890, 128), (1073, 1076, 889, 890), (1076, 1079, 888, 889), (127, 887, 1071, 555), (555, 1071, 1072, 556), (556, 1072, 1073, 557), (887, 886, 1074, 1071), (1071, 1074, 1075, 1072), (1072, 1075, 1076, 1073), (886, 885, 1077, 1074), (1074, 1077, 1078, 1075), (1075, 1078, 1079, 1076), (885, 137, 588, 1077), (1077, 588, 589, 1078), (1078, 589, 590, 1079), (554, 1082, 887, 127), (1082, 1085, 886, 887), (1085, 1088, 885, 886), (126, 884, 1080, 552), (552, 1080, 1081, 553), (553, 1081, 1082, 554), (884, 883, 1083, 1080), (1080, 1083, 1084, 1081), (1081, 1084, 1085, 1082), (883, 882, 1086, 1083), (1083, 1086, 1087, 1084), (1084, 1087, 1088, 1085), (882, 136, 585, 1086), (1086, 585, 586, 1087), (1087, 586, 587, 1088), (551, 1091, 884, 126), (1091, 1094, 883, 884), (1094, 1097, 882, 883), (125, 881, 1089, 549), (549, 1089, 1090, 550), (550, 1090, 1091, 551), (881, 880, 1092, 1089), (1089, 1092, 1093, 1090), (1090, 1093, 1094, 1091), (880, 879, 1095, 1092), (1092, 1095, 1096, 1093), (1093, 1096, 1097, 1094), (879, 135, 582, 1095), (1095, 582, 583, 1096), (1096, 583, 584, 1097), (548, 1100, 881, 125), (1100, 1103, 880, 881), (1103, 1106, 879, 880), (124, 878, 1098, 546), (546, 1098, 1099, 547), (547, 1099, 1100, 548), (878, 877, 1101, 1098), (1098, 1101, 1102, 1099), (1099, 1102, 1103, 1100), (877, 876, 1104, 1101), (1101, 1104, 1105, 1102), (1102, 1105, 1106, 1103), (876, 134, 579, 1104), (1104, 579, 580, 1105), (1105, 580, 581, 1106), (545, 1109, 878, 124), (1109, 1112, 877, 878), (1112, 1115, 876, 877), (22, 213, 1107, 543), (543, 1107, 1108, 544), (544, 1108, 1109, 545), (213, 214, 1110, 1107), (1107, 1110, 1111, 1108), (1108, 1111, 1112, 1109), (214, 215, 1113, 1110), (1110, 1113, 1114, 1111), (1111, 1114, 1115, 1112), (215, 23, 576, 1113), (1113, 576, 577, 1114), (1114, 577, 578, 1115), (539, 1118, 875, 123), (1118, 1121, 874, 875), (1121, 1124, 873, 874), (122, 872, 1116, 537), (537, 1116, 1117, 538), (538, 1117, 1118, 539), (872, 871, 1119, 1116), (1116, 1119, 1120, 1117), (1117, 1120, 1121, 1118), (871, 870, 1122, 1119), (1119, 1122, 1123, 1120), (1120, 1123, 1124, 1121), (870, 132, 570, 1122), (1122, 570, 571, 1123), (1123, 571, 572, 1124), (536, 1127, 872, 122), (1127, 1130, 871, 872), (1130, 1133, 870, 871), (121, 869, 1125, 534), (534, 1125, 1126, 535), (535, 1126, 1127, 536), (869, 868, 1128, 1125), (1125, 1128, 1129, 1126), (1126, 1129, 1130, 1127), (868, 867, 1131, 1128), (1128, 1131, 1132, 1129), (1129, 1132, 1133, 1130), (867, 131, 567, 1131), (1131, 567, 568, 1132), (1132, 568, 569, 1133), (533, 1136, 869, 121), (1136, 1139, 868, 869), (1139, 1142, 867, 868), (120, 866, 1134, 531), (531, 1134, 1135, 532), (532, 1135, 1136, 533), (866, 865, 1137, 1134), (1134, 1137, 1138, 1135), (1135, 1138, 1139, 1136), (865, 864, 1140, 1137), (1137, 1140, 1141, 1138), (1138, 1141, 1142, 1139), (864, 130, 564, 1140), (1140, 564, 565, 1141), (1141, 565, 566, 1142), (530, 1145, 866, 120), (1145, 1148, 865, 866), (1148, 1151, 864, 865), (119, 863, 1143, 528), (528, 1143, 1144, 529), (529, 1144, 1145, 530), (863, 862, 1146, 1143), (1143, 1146, 1147, 1144), (1144, 1147, 1148, 1145), (862, 861, 1149, 1146), (1146, 1149, 1150, 1147), (1147, 1150, 1151, 1148), (861, 129, 561, 1149), (1149, 561, 562, 1150), (1150, 562, 563, 1151), (527, 1154, 863, 119), (1154, 1157, 862, 863), (1157, 1160, 861, 862), (118, 860, 1152, 525), (525, 1152, 1153, 526), (526, 1153, 1154, 527), (860, 859, 1155, 1152), (1152, 1155, 1156, 1153), (1153, 1156, 1157, 1154), (859, 858, 1158, 1155), (1155, 1158, 1159, 1156), (1156, 1159, 1160, 1157), (858, 128, 558, 1158), (1158, 558, 559, 1159), (1159, 559, 560, 1160), (524, 1163, 860, 118), (1163, 1166, 859, 860), (1166, 1169, 858, 859), (117, 857, 1161, 522), (522, 1161, 1162, 523), (523, 1162, 1163, 524), (857, 856, 1164, 1161), (1161, 1164, 1165, 1162), (1162, 1165, 1166, 1163), (856, 855, 1167, 1164), (1164, 1167, 1168, 1165), (1165, 1168, 1169, 1166), (855, 127, 555, 1167), (1167, 555, 556, 1168), (1168, 556, 557, 1169), (521, 1172, 857, 117), (1172, 1175, 856, 857), (1175, 1178, 855, 856), (116, 854, 1170, 519), (519, 1170, 1171, 520), (520, 1171, 1172, 521), (854, 853, 1173, 1170), (1170, 1173, 1174, 1171), (1171, 1174, 1175, 1172), (853, 852, 1176, 1173), (1173, 1176, 1177, 1174), (1174, 1177, 1178, 1175), (852, 126, 552, 1176), (1176, 552, 553, 1177), (1177, 553, 554, 1178), (518, 1181, 854, 116), (1181, 1184, 853, 854), (1184, 1187, 852, 853), (115, 851, 1179, 516), (516, 1179, 1180, 517), (517, 1180, 1181, 518), (851, 850, 1182, 1179), (1179, 1182, 1183, 1180), (1180, 1183, 1184, 1181), (850, 849, 1185, 1182), (1182, 1185, 1186, 1183), (1183, 1186, 1187, 1184), (849, 125, 549, 1185), (1185, 549, 550, 1186), (1186, 550, 551, 1187), (515, 1190, 851, 115), (1190, 1193, 850, 851), (1193, 1196, 849, 850), (114, 848, 1188, 513), (513, 1188, 1189, 514), (514, 1189, 1190, 515), (848, 847, 1191, 1188), (1188, 1191, 1192, 1189), (1189, 1192, 1193, 1190), (847, 846, 1194, 1191), (1191, 1194, 1195, 1192), (1192, 1195, 1196, 1193), (846, 124, 546, 1194), (1194, 546, 547, 1195), (1195, 547, 548, 1196), (512, 1199, 848, 114), (1199, 1202, 847, 848), (1202, 1205, 846, 847), (21, 210, 1197, 510), (510, 1197, 1198, 511), (511, 1198, 1199, 512), (210, 211, 1200, 1197), (1197, 1200, 1201, 1198), (1198, 1201, 1202, 1199), (211, 212, 1203, 1200), (1200, 1203, 1204, 1201), (1201, 1204, 1205, 1202), (212, 22, 543, 1203), (1203, 543, 544, 1204), (1204, 544, 545, 1205), (506, 1208, 845, 113), (1208, 1211, 844, 845), (1211, 1214, 843, 844), (112, 842, 1206, 504), (504, 1206, 1207, 505), (505, 1207, 1208, 506), (842, 841, 1209, 1206), (1206, 1209, 1210, 1207), (1207, 1210, 1211, 1208), (841, 840, 1212, 1209), (1209, 1212, 1213, 1210), (1210, 1213, 1214, 1211), (840, 122, 537, 1212), (1212, 537, 538, 1213), (1213, 538, 539, 1214), (503, 1217, 842, 112), (1217, 1220, 841, 842), (1220, 1223, 840, 841), (111, 839, 1215, 501), (501, 1215, 1216, 502), (502, 1216, 1217, 503), (839, 838, 1218, 1215), (1215, 1218, 1219, 1216), (1216, 1219, 1220, 1217), (838, 837, 1221, 1218), (1218, 1221, 1222, 1219), (1219, 1222, 1223, 1220), (837, 121, 534, 1221), (1221, 534, 535, 1222), (1222, 535, 536, 1223), (500, 1226, 839, 111), (1226, 1229, 838, 839), (1229, 1232, 837, 838), (110, 836, 1224, 498), (498, 1224, 1225, 499), (499, 1225, 1226, 500), (836, 835, 1227, 1224), (1224, 1227, 1228, 1225), (1225, 1228, 1229, 1226), (835, 834, 1230, 1227), (1227, 1230, 1231, 1228), (1228, 1231, 1232, 1229), (834, 120, 531, 1230), (1230, 531, 532, 1231), (1231, 532, 533, 1232), (497, 1235, 836, 110), (1235, 1238, 835, 836), (1238, 1241, 834, 835), (109, 833, 1233, 495), (495, 1233, 1234, 496), (496, 1234, 1235, 497), (833, 832, 1236, 1233), (1233, 1236, 1237, 1234), (1234, 1237, 1238, 1235), (832, 831, 1239, 1236), (1236, 1239, 1240, 1237), (1237, 1240, 1241, 1238), (831, 119, 528, 1239), (1239, 528, 529, 1240), (1240, 529, 530, 1241), (494, 1244, 833, 109), (1244, 1247, 832, 833), (1247, 1250, 831, 832), (108, 830, 1242, 492), (492, 1242, 1243, 493), (493, 1243, 1244, 494), (830, 829, 1245, 1242), (1242, 1245, 1246, 1243), (1243, 1246, 1247, 1244), (829, 828, 1248, 1245), (1245, 1248, 1249, 1246), (1246, 1249, 1250, 1247), (828, 118, 525, 1248), (1248, 525, 526, 1249), (1249, 526, 527, 1250), (491, 1253, 830, 108), (1253, 1256, 829, 830), (1256, 1259, 828, 829), (107, 827, 1251, 489), (489, 1251, 1252, 490), (490, 1252, 1253, 491), (827, 826, 1254, 1251), (1251, 1254, 1255, 1252), (1252, 1255, 1256, 1253), (826, 825, 1257, 1254), (1254, 1257, 1258, 1255), (1255, 1258, 1259, 1256), (825, 117, 522, 1257), (1257, 522, 523, 1258), (1258, 523, 524, 1259), (488, 1262, 827, 107), (1262, 1265, 826, 827), (1265, 1268, 825, 826), (106, 824, 1260, 486), (486, 1260, 1261, 487), (487, 1261, 1262, 488), (824, 823, 1263, 1260), (1260, 1263, 1264, 1261), (1261, 1264, 1265, 1262), (823, 822, 1266, 1263), (1263, 1266, 1267, 1264), (1264, 1267, 1268, 1265), (822, 116, 519, 1266), (1266, 519, 520, 1267), (1267, 520, 521, 1268), (485, 1271, 824, 106), (1271, 1274, 823, 824), (1274, 1277, 822, 823), (105, 821, 1269, 483), (483, 1269, 1270, 484), (484, 1270, 1271, 485), (821, 820, 1272, 1269), (1269, 1272, 1273, 1270), (1270, 1273, 1274, 1271), (820, 819, 1275, 1272), (1272, 1275, 1276, 1273), (1273, 1276, 1277, 1274), (819, 115, 516, 1275), (1275, 516, 517, 1276), (1276, 517, 518, 1277), (482, 1280, 821, 105), (1280, 1283, 820, 821), (1283, 1286, 819, 820), (104, 818, 1278, 480), (480, 1278, 1279, 481), (481, 1279, 1280, 482), (818, 817, 1281, 1278), (1278, 1281, 1282, 1279), (1279, 1282, 1283, 1280), (817, 816, 1284, 1281), (1281, 1284, 1285, 1282), (1282, 1285, 1286, 1283), (816, 114, 513, 1284), (1284, 513, 514, 1285), (1285, 514, 515, 1286), (479, 1289, 818, 104), (1289, 1292, 817, 818), (1292, 1295, 816, 817), (20, 207, 1287, 477), (477, 1287, 1288, 478), (478, 1288, 1289, 479), (207, 208, 1290, 1287), (1287, 1290, 1291, 1288), (1288, 1291, 1292, 1289), (208, 209, 1293, 1290), (1290, 1293, 1294, 1291), (1291, 1294, 1295, 1292), (209, 21, 510, 1293), (1293, 510, 511, 1294), (1294, 511, 512, 1295), (473, 1298, 815, 103), (1298, 1301, 814, 815), (1301, 1304, 813, 814), (102, 812, 1296, 471), (471, 1296, 1297, 472), (472, 1297, 1298, 473), (812, 811, 1299, 1296), (1296, 1299, 1300, 1297), (1297, 1300, 1301, 1298), (811, 810, 1302, 1299), (1299, 1302, 1303, 1300), (1300, 1303, 1304, 1301), (810, 112, 504, 1302), (1302, 504, 505, 1303), (1303, 505, 506, 1304), (470, 1307, 812, 102), (1307, 1310, 811, 812), (1310, 1313, 810, 811), (101, 809, 1305, 468), (468, 1305, 1306, 469), (469, 1306, 1307, 470), (809, 808, 1308, 1305), (1305, 1308, 1309, 1306), (1306, 1309, 1310, 1307), (808, 807, 1311, 1308), (1308, 1311, 1312, 1309), (1309, 1312, 1313, 1310), (807, 111, 501, 1311), (1311, 501, 502, 1312), (1312, 502, 503, 1313), (467, 1316, 809, 101), (1316, 1319, 808, 809), (1319, 1322, 807, 808), (100, 806, 1314, 465), (465, 1314, 1315, 466), (466, 1315, 1316, 467), (806, 805, 1317, 1314), (1314, 1317, 1318, 1315), (1315, 1318, 1319, 1316), (805, 804, 1320, 1317), (1317, 1320, 1321, 1318), (1318, 1321, 1322, 1319), (804, 110, 498, 1320), (1320, 498, 499, 1321), (1321, 499, 500, 1322), (464, 1325, 806, 100), (1325, 1328, 805, 806), (1328, 1331, 804, 805), (99, 803, 1323, 462), (462, 1323, 1324, 463), (463, 1324, 1325, 464), (803, 802, 1326, 1323), (1323, 1326, 1327, 1324), (1324, 1327, 1328, 1325), (802, 801, 1329, 1326), (1326, 1329, 1330, 1327), (1327, 1330, 1331, 1328), (801, 109, 495, 1329), (1329, 495, 496, 1330), (1330, 496, 497, 1331), (461, 1334, 803, 99), (1334, 1337, 802, 803), (1337, 1340, 801, 802), (98, 800, 1332, 459), (459, 1332, 1333, 460), (460, 1333, 1334, 461), (800, 799, 1335, 1332), (1332, 1335, 1336, 1333), (1333, 1336, 1337, 1334), (799, 798, 1338, 1335), (1335, 1338, 1339, 1336), (1336, 1339, 1340, 1337), (798, 108, 492, 1338), (1338, 492, 493, 1339), (1339, 493, 494, 1340), (458, 1343, 800, 98), (1343, 1346, 799, 800), (1346, 1349, 798, 799), (97, 797, 1341, 456), (456, 1341, 1342, 457), (457, 1342, 1343, 458), (797, 796, 1344, 1341), (1341, 1344, 1345, 1342), (1342, 1345, 1346, 1343), (796, 795, 1347, 1344), (1344, 1347, 1348, 1345), (1345, 1348, 1349, 1346), (795, 107, 489, 1347), (1347, 489, 490, 1348), (1348, 490, 491, 1349), (455, 1352, 797, 97), (1352, 1355, 796, 797), (1355, 1358, 795, 796), (96, 794, 1350, 453), (453, 1350, 1351, 454), (454, 1351, 1352, 455), (794, 793, 1353, 1350), (1350, 1353, 1354, 1351), (1351, 1354, 1355, 1352), (793, 792, 1356, 1353), (1353, 1356, 1357, 1354), (1354, 1357, 1358, 1355), (792, 106, 486, 1356), (1356, 486, 487, 1357), (1357, 487, 488, 1358), (452, 1361, 794, 96), (1361, 1364, 793, 794), (1364, 1367, 792, 793), (95, 791, 1359, 450), (450, 1359, 1360, 451), (451, 1360, 1361, 452), (791, 790, 1362, 1359), (1359, 1362, 1363, 1360), (1360, 1363, 1364, 1361), (790, 789, 1365, 1362), (1362, 1365, 1366, 1363), (1363, 1366, 1367, 1364), (789, 105, 483, 1365), (1365, 483, 484, 1366), (1366, 484, 485, 1367), (449, 1370, 791, 95), (1370, 1373, 790, 791), (1373, 1376, 789, 790), (94, 788, 1368, 447), (447, 1368, 1369, 448), (448, 1369, 1370, 449), (788, 787, 1371, 1368), (1368, 1371, 1372, 1369), (1369, 1372, 1373, 1370), (787, 786, 1374, 1371), (1371, 1374, 1375, 1372), (1372, 1375, 1376, 1373), (786, 104, 480, 1374), (1374, 480, 481, 1375), (1375, 481, 482, 1376), (446, 1379, 788, 94), (1379, 1382, 787, 788), (1382, 1385, 786, 787), (19, 204, 1377, 444), (444, 1377, 1378, 445), (445, 1378, 1379, 446), (204, 205, 1380, 1377), (1377, 1380, 1381, 1378), (1378, 1381, 1382, 1379), (205, 206, 1383, 1380), (1380, 1383, 1384, 1381), (1381, 1384, 1385, 1382), (206, 20, 477, 1383), (1383, 477, 478, 1384), (1384, 478, 479, 1385), (440, 1388, 785, 93), (1388, 1391, 784, 785), (1391, 1394, 783, 784), (92, 782, 1386, 438), (438, 1386, 1387, 439), (439, 1387, 1388, 440), (782, 781, 1389, 1386), (1386, 1389, 1390, 1387), (1387, 1390, 1391, 1388), (781, 780, 1392, 1389), (1389, 1392, 1393, 1390), (1390, 1393, 1394, 1391), (780, 102, 471, 1392), (1392, 471, 472, 1393), (1393, 472, 473, 1394), (437, 1397, 782, 92), (1397, 1400, 781, 782), (1400, 1403, 780, 781), (91, 779, 1395, 435), (435, 1395, 1396, 436), (436, 1396, 1397, 437), (779, 778, 1398, 1395), (1395, 1398, 1399, 1396), (1396, 1399, 1400, 1397), (778, 777, 1401, 1398), (1398, 1401, 1402, 1399), (1399, 1402, 1403, 1400), (777, 101, 468, 1401), (1401, 468, 469, 1402), (1402, 469, 470, 1403), (434, 1406, 779, 91), (1406, 1409, 778, 779), (1409, 1412, 777, 778), (90, 776, 1404, 432), (432, 1404, 1405, 433), (433, 1405, 1406, 434), (776, 775, 1407, 1404), (1404, 1407, 1408, 1405), (1405, 1408, 1409, 1406), (775, 774, 1410, 1407), (1407, 1410, 1411, 1408), (1408, 1411, 1412, 1409), (774, 100, 465, 1410), (1410, 465, 466, 1411), (1411, 466, 467, 1412), (431, 1415, 776, 90), (1415, 1418, 775, 776), (1418, 1421, 774, 775), (89, 773, 1413, 429), (429, 1413, 1414, 430), (430, 1414, 1415, 431), (773, 772, 1416, 1413), (1413, 1416, 1417, 1414), (1414, 1417, 1418, 1415), (772, 771, 1419, 1416), (1416, 1419, 1420, 1417), (1417, 1420, 1421, 1418), (771, 99, 462, 1419), (1419, 462, 463, 1420), (1420, 463, 464, 1421), (428, 1424, 773, 89), (1424, 1427, 772, 773), (1427, 1430, 771, 772), (88, 770, 1422, 426), (426, 1422, 1423, 427), (427, 1423, 1424, 428), (770, 769, 1425, 1422), (1422, 1425, 1426, 1423), (1423, 1426, 1427, 1424), (769, 768, 1428, 1425), (1425, 1428, 1429, 1426), (1426, 1429, 1430, 1427), (768, 98, 459, 1428), (1428, 459, 460, 1429), (1429, 460, 461, 1430), (425, 1433, 770, 88), (1433, 1436, 769, 770), (1436, 1439, 768, 769), (87, 767, 1431, 423), (423, 1431, 1432, 424), (424, 1432, 1433, 425), (767, 766, 1434, 1431), (1431, 1434, 1435, 1432), (1432, 1435, 1436, 1433), (766, 765, 1437, 1434), (1434, 1437, 1438, 1435), (1435, 1438, 1439, 1436), (765, 97, 456, 1437), (1437, 456, 457, 1438), (1438, 457, 458, 1439), (422, 1442, 767, 87), (1442, 1445, 766, 767), (1445, 1448, 765, 766), (86, 764, 1440, 420), (420, 1440, 1441, 421), (421, 1441, 1442, 422), (764, 763, 1443, 1440), (1440, 1443, 1444, 1441), (1441, 1444, 1445, 1442), (763, 762, 1446, 1443), (1443, 1446, 1447, 1444), (1444, 1447, 1448, 1445), (762, 96, 453, 1446), (1446, 453, 454, 1447), (1447, 454, 455, 1448), (419, 1451, 764, 86), (1451, 1454, 763, 764), (1454, 1457, 762, 763), (85, 761, 1449, 417), (417, 1449, 1450, 418), (418, 1450, 1451, 419), (761, 760, 1452, 1449), (1449, 1452, 1453, 1450), (1450, 1453, 1454, 1451), (760, 759, 1455, 1452), (1452, 1455, 1456, 1453), (1453, 1456, 1457, 1454), (759, 95, 450, 1455), (1455, 450, 451, 1456), (1456, 451, 452, 1457), (416, 1460, 761, 85), (1460, 1463, 760, 761), (1463, 1466, 759, 760), (84, 758, 1458, 414), (414, 1458, 1459, 415), (415, 1459, 1460, 416), (758, 757, 1461, 1458), (1458, 1461, 1462, 1459), (1459, 1462, 1463, 1460), (757, 756, 1464, 1461), (1461, 1464, 1465, 1462), (1462, 1465, 1466, 1463), (756, 94, 447, 1464), (1464, 447, 448, 1465), (1465, 448, 449, 1466), (413, 1469, 758, 84), (1469, 1472, 757, 758), (1472, 1475, 756, 757), (18, 201, 1467, 411), (411, 1467, 1468, 412), (412, 1468, 1469, 413), (201, 202, 1470, 1467), (1467, 1470, 1471, 1468), (1468, 1471, 1472, 1469), (202, 203, 1473, 1470), (1470, 1473, 1474, 1471), (1471, 1474, 1475, 1472), (203, 19, 444, 1473), (1473, 444, 445, 1474), (1474, 445, 446, 1475), (407, 1478, 755, 83), (1478, 1481, 754, 755), (1481, 1484, 753, 754), (82, 752, 1476, 405), (405, 1476, 1477, 406), (406, 1477, 1478, 407), (752, 751, 1479, 1476), (1476, 1479, 1480, 1477), (1477, 1480, 1481, 1478), (751, 750, 1482, 1479), (1479, 1482, 1483, 1480), (1480, 1483, 1484, 1481), (750, 92, 438, 1482), (1482, 438, 439, 1483), (1483, 439, 440, 1484), (404, 1487, 752, 82), (1487, 1490, 751, 752), (1490, 1493, 750, 751), (81, 749, 1485, 402), (402, 1485, 1486, 403), (403, 1486, 1487, 404), (749, 748, 1488, 1485), (1485, 1488, 1489, 1486), (1486, 1489, 1490, 1487), (748, 747, 1491, 1488), (1488, 1491, 1492, 1489), (1489, 1492, 1493, 1490), (747, 91, 435, 1491), (1491, 435, 436, 1492), (1492, 436, 437, 1493), (401, 1496, 749, 81), (1496, 1499, 748, 749), (1499, 1502, 747, 748), (80, 746, 1494, 399), (399, 1494, 1495, 400), (400, 1495, 1496, 401), (746, 745, 1497, 1494), (1494, 1497, 1498, 1495), (1495, 1498, 1499, 1496), (745, 744, 1500, 1497), (1497, 1500, 1501, 1498), (1498, 1501, 1502, 1499), (744, 90, 432, 1500), (1500, 432, 433, 1501), (1501, 433, 434, 1502), (398, 1505, 746, 80), (1505, 1508, 745, 746), (1508, 1511, 744, 745), (79, 743, 1503, 396), (396, 1503, 1504, 397), (397, 1504, 1505, 398), (743, 742, 1506, 1503), (1503, 1506, 1507, 1504), (1504, 1507, 1508, 1505), (742, 741, 1509, 1506), (1506, 1509, 1510, 1507), (1507, 1510, 1511, 1508), (741, 89, 429, 1509), (1509, 429, 430, 1510), (1510, 430, 431, 1511), (395, 1514, 743, 79), (1514, 1517, 742, 743), (1517, 1520, 741, 742), (78, 740, 1512, 393), (393, 1512, 1513, 394), (394, 1513, 1514, 395), (740, 739, 1515, 1512), (1512, 1515, 1516, 1513), (1513, 1516, 1517, 1514), (739, 738, 1518, 1515), (1515, 1518, 1519, 1516), (1516, 1519, 1520, 1517), (738, 88, 426, 1518), (1518, 426, 427, 1519), (1519, 427, 428, 1520), (392, 1523, 740, 78), (1523, 1526, 739, 740), (1526, 1529, 738, 739), (77, 737, 1521, 390), (390, 1521, 1522, 391), (391, 1522, 1523, 392), (737, 736, 1524, 1521), (1521, 1524, 1525, 1522), (1522, 1525, 1526, 1523), (736, 735, 1527, 1524), (1524, 1527, 1528, 1525), (1525, 1528, 1529, 1526), (735, 87, 423, 1527), (1527, 423, 424, 1528), (1528, 424, 425, 1529), (389, 1532, 737, 77), (1532, 1535, 736, 737), (1535, 1538, 735, 736), (76, 734, 1530, 387), (387, 1530, 1531, 388), (388, 1531, 1532, 389), (734, 733, 1533, 1530), (1530, 1533, 1534, 1531), (1531, 1534, 1535, 1532), (733, 732, 1536, 1533), (1533, 1536, 1537, 1534), (1534, 1537, 1538, 1535), (732, 86, 420, 1536), (1536, 420, 421, 1537), (1537, 421, 422, 1538), (386, 1541, 734, 76), (1541, 1544, 733, 734), (1544, 1547, 732, 733), (75, 731, 1539, 384), (384, 1539, 1540, 385), (385, 1540, 1541, 386), (731, 730, 1542, 1539), (1539, 1542, 1543, 1540), (1540, 1543, 1544, 1541), (730, 729, 1545, 1542), (1542, 1545, 1546, 1543), (1543, 1546, 1547, 1544), (729, 85, 417, 1545), (1545, 417, 418, 1546), (1546, 418, 419, 1547), (383, 1550, 731, 75), (1550, 1553, 730, 731), (1553, 1556, 729, 730), (74, 728, 1548, 381), (381, 1548, 1549, 382), (382, 1549, 1550, 383), (728, 727, 1551, 1548), (1548, 1551, 1552, 1549), (1549, 1552, 1553, 1550), (727, 726, 1554, 1551), (1551, 1554, 1555, 1552), (1552, 1555, 1556, 1553), (726, 84, 414, 1554), (1554, 414, 415, 1555), (1555, 415, 416, 1556), (380, 1559, 728, 74), (1559, 1562, 727, 728), (1562, 1565, 726, 727), (17, 198, 1557, 378), (378, 1557, 1558, 379), (379, 1558, 1559, 380), (198, 199, 1560, 1557), (1557, 1560, 1561, 1558), (1558, 1561, 1562, 1559), (199, 200, 1563, 1560), (1560, 1563, 1564, 1561), (1561, 1564, 1565, 1562), (200, 18, 411, 1563), (1563, 411, 412, 1564), (1564, 412, 413, 1565), (374, 1568, 725, 73), (1568, 1571, 724, 725), (1571, 1574, 723, 724), (72, 722, 1566, 372), (372, 1566, 1567, 373), (373, 1567, 1568, 374), (722, 721, 1569, 1566), (1566, 1569, 1570, 1567), (1567, 1570, 1571, 1568), (721, 720, 1572, 1569), (1569, 1572, 1573, 1570), (1570, 1573, 1574, 1571), (720, 82, 405, 1572), (1572, 405, 406, 1573), (1573, 406, 407, 1574), (371, 1577, 722, 72), (1577, 1580, 721, 722), (1580, 1583, 720, 721), (71, 719, 1575, 369), (369, 1575, 1576, 370), (370, 1576, 1577, 371), (719, 718, 1578, 1575), (1575, 1578, 1579, 1576), (1576, 1579, 1580, 1577), (718, 717, 1581, 1578), (1578, 1581, 1582, 1579), (1579, 1582, 1583, 1580), (717, 81, 402, 1581), (1581, 402, 403, 1582), (1582, 403, 404, 1583), (368, 1586, 719, 71), (1586, 1589, 718, 719), (1589, 1592, 717, 718), (70, 716, 1584, 366), (366, 1584, 1585, 367), (367, 1585, 1586, 368), (716, 715, 1587, 1584), (1584, 1587, 1588, 1585), (1585, 1588, 1589, 1586), (715, 714, 1590, 1587), (1587, 1590, 1591, 1588), (1588, 1591, 1592, 1589), (714, 80, 399, 1590), (1590, 399, 400, 1591), (1591, 400, 401, 1592), (365, 1595, 716, 70), (1595, 1598, 715, 716), (1598, 1601, 714, 715), (69, 713, 1593, 363), (363, 1593, 1594, 364), (364, 1594, 1595, 365), (713, 712, 1596, 1593), (1593, 1596, 1597, 1594), (1594, 1597, 1598, 1595), (712, 711, 1599, 1596), (1596, 1599, 1600, 1597), (1597, 1600, 1601, 1598), (711, 79, 396, 1599), (1599, 396, 397, 1600), (1600, 397, 398, 1601), (362, 1604, 713, 69), (1604, 1607, 712, 713), (1607, 1610, 711, 712), (68, 710, 1602, 360), (360, 1602, 1603, 361), (361, 1603, 1604, 362), (710, 709, 1605, 1602), (1602, 1605, 1606, 1603), (1603, 1606, 1607, 1604), (709, 708, 1608, 1605), (1605, 1608, 1609, 1606), (1606, 1609, 1610, 1607), (708, 78, 393, 1608), (1608, 393, 394, 1609), (1609, 394, 395, 1610), (359, 1613, 710, 68), (1613, 1616, 709, 710), (1616, 1619, 708, 709), (67, 707, 1611, 357), (357, 1611, 1612, 358), (358, 1612, 1613, 359), (707, 706, 1614, 1611), (1611, 1614, 1615, 1612), (1612, 1615, 1616, 1613), (706, 705, 1617, 1614), (1614, 1617, 1618, 1615), (1615, 1618, 1619, 1616), (705, 77, 390, 1617), (1617, 390, 391, 1618), (1618, 391, 392, 1619), (356, 1622, 707, 67), (1622, 1625, 706, 707), (1625, 1628, 705, 706), (66, 704, 1620, 354), (354, 1620, 1621, 355), (355, 1621, 1622, 356), (704, 703, 1623, 1620), (1620, 1623, 1624, 1621), (1621, 1624, 1625, 1622), (703, 702, 1626, 1623), (1623, 1626, 1627, 1624), (1624, 1627, 1628, 1625), (702, 76, 387, 1626), (1626, 387, 388, 1627), (1627, 388, 389, 1628), (353, 1631, 704, 66), (1631, 1634, 703, 704), (1634, 1637, 702, 703), (65, 701, 1629, 351), (351, 1629, 1630, 352), (352, 1630, 1631, 353), (701, 700, 1632, 1629), (1629, 1632, 1633, 1630), (1630, 1633, 1634, 1631), (700, 699, 1635, 1632), (1632, 1635, 1636, 1633), (1633, 1636, 1637, 1634), (699, 75, 384, 1635), (1635, 384, 385, 1636), (1636, 385, 386, 1637), (350, 1640, 701, 65), (1640, 1643, 700, 701), (1643, 1646, 699, 700), (64, 698, 1638, 348), (348, 1638, 1639, 349), (349, 1639, 1640, 350), (698, 697, 1641, 1638), (1638, 1641, 1642, 1639), (1639, 1642, 1643, 1640), (697, 696, 1644, 1641), (1641, 1644, 1645, 1642), (1642, 1645, 1646, 1643), (696, 74, 381, 1644), (1644, 381, 382, 1645), (1645, 382, 383, 1646), (347, 1649, 698, 64), (1649, 1652, 697, 698), (1652, 1655, 696, 697), (16, 195, 1647, 345), (345, 1647, 1648, 346), (346, 1648, 1649, 347), (195, 196, 1650, 1647), (1647, 1650, 1651, 1648), (1648, 1651, 1652, 1649), (196, 197, 1653, 1650), (1650, 1653, 1654, 1651), (1651, 1654, 1655, 1652), (197, 17, 378, 1653), (1653, 378, 379, 1654), (1654, 379, 380, 1655), (341, 1658, 695, 63), (1658, 1661, 694, 695), (1661, 1664, 693, 694), (62, 692, 1656, 339), (339, 1656, 1657, 340), (340, 1657, 1658, 341), (692, 691, 1659, 1656), (1656, 1659, 1660, 1657), (1657, 1660, 1661, 1658), (691, 690, 1662, 1659), (1659, 1662, 1663, 1660), (1660, 1663, 1664, 1661), (690, 72, 372, 1662), (1662, 372, 373, 1663), (1663, 373, 374, 1664), (338, 1667, 692, 62), (1667, 1670, 691, 692), (1670, 1673, 690, 691), (61, 689, 1665, 336), (336, 1665, 1666, 337), (337, 1666, 1667, 338), (689, 688, 1668, 1665), (1665, 1668, 1669, 1666), (1666, 1669, 1670, 1667), (688, 687, 1671, 1668), (1668, 1671, 1672, 1669), (1669, 1672, 1673, 1670), (687, 71, 369, 1671), (1671, 369, 370, 1672), (1672, 370, 371, 1673), (335, 1676, 689, 61), (1676, 1679, 688, 689), (1679, 1682, 687, 688), (60, 686, 1674, 333), (333, 1674, 1675, 334), (334, 1675, 1676, 335), (686, 685, 1677, 1674), (1674, 1677, 1678, 1675), (1675, 1678, 1679, 1676), (685, 684, 1680, 1677), (1677, 1680, 1681, 1678), (1678, 1681, 1682, 1679), (684, 70, 366, 1680), (1680, 366, 367, 1681), (1681, 367, 368, 1682), (332, 1685, 686, 60), (1685, 1688, 685, 686), (1688, 1691, 684, 685), (59, 683, 1683, 330), (330, 1683, 1684, 331), (331, 1684, 1685, 332), (683, 682, 1686, 1683), (1683, 1686, 1687, 1684), (1684, 1687, 1688, 1685), (682, 681, 1689, 1686), (1686, 1689, 1690, 1687), (1687, 1690, 1691, 1688), (681, 69, 363, 1689), (1689, 363, 364, 1690), (1690, 364, 365, 1691), (329, 1694, 683, 59), (1694, 1697, 682, 683), (1697, 1700, 681, 682), (58, 680, 1692, 327), (327, 1692, 1693, 328), (328, 1693, 1694, 329), (680, 679, 1695, 1692), (1692, 1695, 1696, 1693), (1693, 1696, 1697, 1694), (679, 678, 1698, 1695), (1695, 1698, 1699, 1696), (1696, 1699, 1700, 1697), (678, 68, 360, 1698), (1698, 360, 361, 1699), (1699, 361, 362, 1700), (326, 1703, 680, 58), (1703, 1706, 679, 680), (1706, 1709, 678, 679), (57, 677, 1701, 324), (324, 1701, 1702, 325), (325, 1702, 1703, 326), (677, 676, 1704, 1701), (1701, 1704, 1705, 1702), (1702, 1705, 1706, 1703), (676, 675, 1707, 1704), (1704, 1707, 1708, 1705), (1705, 1708, 1709, 1706), (675, 67, 357, 1707), (1707, 357, 358, 1708), (1708, 358, 359, 1709), (323, 1712, 677, 57), (1712, 1715, 676, 677), (1715, 1718, 675, 676), (56, 674, 1710, 321), (321, 1710, 1711, 322), (322, 1711, 1712, 323), (674, 673, 1713, 1710), (1710, 1713, 1714, 1711), (1711, 1714, 1715, 1712), (673, 672, 1716, 1713), (1713, 1716, 1717, 1714), (1714, 1717, 1718, 1715), (672, 66, 354, 1716), (1716, 354, 355, 1717), (1717, 355, 356, 1718), (320, 1721, 674, 56), (1721, 1724, 673, 674), (1724, 1727, 672, 673), (55, 671, 1719, 318), (318, 1719, 1720, 319), (319, 1720, 1721, 320), (671, 670, 1722, 1719), (1719, 1722, 1723, 1720), (1720, 1723, 1724, 1721), (670, 669, 1725, 1722), (1722, 1725, 1726, 1723), (1723, 1726, 1727, 1724), (669, 65, 351, 1725), (1725, 351, 352, 1726), (1726, 352, 353, 1727), (317, 1730, 671, 55), (1730, 1733, 670, 671), (1733, 1736, 669, 670), (54, 668, 1728, 315), (315, 1728, 1729, 316), (316, 1729, 1730, 317), (668, 667, 1731, 1728), (1728, 1731, 1732, 1729), (1729, 1732, 1733, 1730), (667, 666, 1734, 1731), (1731, 1734, 1735, 1732), (1732, 1735, 1736, 1733), (666, 64, 348, 1734), (1734, 348, 349, 1735), (1735, 349, 350, 1736), (314, 1739, 668, 54), (1739, 1742, 667, 668), (1742, 1745, 666, 667), (15, 192, 1737, 312), (312, 1737, 1738, 313), (313, 1738, 1739, 314), (192, 193, 1740, 1737), (1737, 1740, 1741, 1738), (1738, 1741, 1742, 1739), (193, 194, 1743, 1740), (1740, 1743, 1744, 1741), (1741, 1744, 1745, 1742), (194, 16, 345, 1743), (1743, 345, 346, 1744), (1744, 346, 347, 1745), (308, 1748, 665, 53), (1748, 1751, 664, 665), (1751, 1754, 663, 664), (52, 662, 1746, 306), (306, 1746, 1747, 307), (307, 1747, 1748, 308), (662, 661, 1749, 1746), (1746, 1749, 1750, 1747), (1747, 1750, 1751, 1748), (661, 660, 1752, 1749), (1749, 1752, 1753, 1750), (1750, 1753, 1754, 1751), (660, 62, 339, 1752), (1752, 339, 340, 1753), (1753, 340, 341, 1754), (305, 1757, 662, 52), (1757, 1760, 661, 662), (1760, 1763, 660, 661), (51, 659, 1755, 303), (303, 1755, 1756, 304), (304, 1756, 1757, 305), (659, 658, 1758, 1755), (1755, 1758, 1759, 1756), (1756, 1759, 1760, 1757), (658, 657, 1761, 1758), (1758, 1761, 1762, 1759), (1759, 1762, 1763, 1760), (657, 61, 336, 1761), (1761, 336, 337, 1762), (1762, 337, 338, 1763), (302, 1766, 659, 51), (1766, 1769, 658, 659), (1769, 1772, 657, 658), (50, 656, 1764, 300), (300, 1764, 1765, 301), (301, 1765, 1766, 302), (656, 655, 1767, 1764), (1764, 1767, 1768, 1765), (1765, 1768, 1769, 1766), (655, 654, 1770, 1767), (1767, 1770, 1771, 1768), (1768, 1771, 1772, 1769), (654, 60, 333, 1770), (1770, 333, 334, 1771), (1771, 334, 335, 1772), (299, 1775, 656, 50), (1775, 1778, 655, 656), (1778, 1781, 654, 655), (49, 653, 1773, 297), (297, 1773, 1774, 298), (298, 1774, 1775, 299), (653, 652, 1776, 1773), (1773, 1776, 1777, 1774), (1774, 1777, 1778, 1775), (652, 651, 1779, 1776), (1776, 1779, 1780, 1777), (1777, 1780, 1781, 1778), (651, 59, 330, 1779), (1779, 330, 331, 1780), (1780, 331, 332, 1781), (296, 1784, 653, 49), (1784, 1787, 652, 653), (1787, 1790, 651, 652), (48, 650, 1782, 294), (294, 1782, 1783, 295), (295, 1783, 1784, 296), (650, 649, 1785, 1782), (1782, 1785, 1786, 1783), (1783, 1786, 1787, 1784), (649, 648, 1788, 1785), (1785, 1788, 1789, 1786), (1786, 1789, 1790, 1787), (648, 58, 327, 1788), (1788, 327, 328, 1789), (1789, 328, 329, 1790), (293, 1793, 650, 48), (1793, 1796, 649, 650), (1796, 1799, 648, 649), (47, 647, 1791, 291), (291, 1791, 1792, 292), (292, 1792, 1793, 293), (647, 646, 1794, 1791), (1791, 1794, 1795, 1792), (1792, 1795, 1796, 1793), (646, 645, 1797, 1794), (1794, 1797, 1798, 1795), (1795, 1798, 1799, 1796), (645, 57, 324, 1797), (1797, 324, 325, 1798), (1798, 325, 326, 1799), (290, 1802, 647, 47), (1802, 1805, 646, 647), (1805, 1808, 645, 646), (46, 644, 1800, 288), (288, 1800, 1801, 289), (289, 1801, 1802, 290), (644, 643, 1803, 1800), (1800, 1803, 1804, 1801), (1801, 1804, 1805, 1802), (643, 642, 1806, 1803), (1803, 1806, 1807, 1804), (1804, 1807, 1808, 1805), (642, 56, 321, 1806), (1806, 321, 322, 1807), (1807, 322, 323, 1808), (287, 1811, 644, 46), (1811, 1814, 643, 644), (1814, 1817, 642, 643), (45, 641, 1809, 285), (285, 1809, 1810, 286), (286, 1810, 1811, 287), (641, 640, 1812, 1809), (1809, 1812, 1813, 1810), (1810, 1813, 1814, 1811), (640, 639, 1815, 1812), (1812, 1815, 1816, 1813), (1813, 1816, 1817, 1814), (639, 55, 318, 1815), (1815, 318, 319, 1816), (1816, 319, 320, 1817), (284, 1820, 641, 45), (1820, 1823, 640, 641), (1823, 1826, 639, 640), (44, 638, 1818, 282), (282, 1818, 1819, 283), (283, 1819, 1820, 284), (638, 637, 1821, 1818), (1818, 1821, 1822, 1819), (1819, 1822, 1823, 1820), (637, 636, 1824, 1821), (1821, 1824, 1825, 1822), (1822, 1825, 1826, 1823), (636, 54, 315, 1824), (1824, 315, 316, 1825), (1825, 316, 317, 1826), (281, 1829, 638, 44), (1829, 1832, 637, 638), (1832, 1835, 636, 637), (14, 189, 1827, 279), (279, 1827, 1828, 280), (280, 1828, 1829, 281), (189, 190, 1830, 1827), (1827, 1830, 1831, 1828), (1828, 1831, 1832, 1829), (190, 191, 1833, 1830), (1830, 1833, 1834, 1831), (1831, 1834, 1835, 1832), (191, 15, 312, 1833), (1833, 312, 313, 1834), (1834, 313, 314, 1835), (159, 1838, 635, 4), (1838, 1841, 634, 635), (1841, 1844, 633, 634), (5, 632, 1836, 161), (161, 1836, 1837, 160), (160, 1837, 1838, 159), (632, 631, 1839, 1836), (1836, 1839, 1840, 1837), (1837, 1840, 1841, 1838), (631, 630, 1842, 1839), (1839, 1842, 1843, 1840), (1840, 1843, 1844, 1841), (630, 52, 306, 1842), (1842, 306, 307, 1843), (1843, 307, 308, 1844), (162, 1847, 632, 5), (1847, 1850, 631, 632), (1850, 1853, 630, 631), (6, 629, 1845, 164), (164, 1845, 1846, 163), (163, 1846, 1847, 162), (629, 628, 1848, 1845), (1845, 1848, 1849, 1846), (1846, 1849, 1850, 1847), (628, 627, 1851, 1848), (1848, 1851, 1852, 1849), (1849, 1852, 1853, 1850), (627, 51, 303, 1851), (1851, 303, 304, 1852), (1852, 304, 305, 1853), (165, 1856, 629, 6), (1856, 1859, 628, 629), (1859, 1862, 627, 628), (7, 626, 1854, 167), (167, 1854, 1855, 166), (166, 1855, 1856, 165), (626, 625, 1857, 1854), (1854, 1857, 1858, 1855), (1855, 1858, 1859, 1856), (625, 624, 1860, 1857), (1857, 1860, 1861, 1858), (1858, 1861, 1862, 1859), (624, 50, 300, 1860), (1860, 300, 301, 1861), (1861, 301, 302, 1862), (168, 1865, 626, 7), (1865, 1868, 625, 626), (1868, 1871, 624, 625), (8, 623, 1863, 170), (170, 1863, 1864, 169), (169, 1864, 1865, 168), (623, 622, 1866, 1863), (1863, 1866, 1867, 1864), (1864, 1867, 1868, 1865), (622, 621, 1869, 1866), (1866, 1869, 1870, 1867), (1867, 1870, 1871, 1868), (621, 49, 297, 1869), (1869, 297, 298, 1870), (1870, 298, 299, 1871), (171, 1874, 623, 8), (1874, 1877, 622, 623), (1877, 1880, 621, 622), (9, 620, 1872, 173), (173, 1872, 1873, 172), (172, 1873, 1874, 171), (620, 619, 1875, 1872), (1872, 1875, 1876, 1873), (1873, 1876, 1877, 1874), (619, 618, 1878, 1875), (1875, 1878, 1879, 1876), (1876, 1879, 1880, 1877), (618, 48, 294, 1878), (1878, 294, 295, 1879), (1879, 295, 296, 1880), (174, 1883, 620, 9), (1883, 1886, 619, 620), (1886, 1889, 618, 619), (10, 617, 1881, 176), (176, 1881, 1882, 175), (175, 1882, 1883, 174), (617, 616, 1884, 1881), (1881, 1884, 1885, 1882), (1882, 1885, 1886, 1883), (616, 615, 1887, 1884), (1884, 1887, 1888, 1885), (1885, 1888, 1889, 1886), (615, 47, 291, 1887), (1887, 291, 292, 1888), (1888, 292, 293, 1889), (177, 1892, 617, 10), (1892, 1895, 616, 617), (1895, 1898, 615, 616), (11, 614, 1890, 179), (179, 1890, 1891, 178), (178, 1891, 1892, 177), (614, 613, 1893, 1890), (1890, 1893, 1894, 1891), (1891, 1894, 1895, 1892), (613, 612, 1896, 1893), (1893, 1896, 1897, 1894), (1894, 1897, 1898, 1895), (612, 46, 288, 1896), (1896, 288, 289, 1897), (1897, 289, 290, 1898), (180, 1901, 614, 11), (1901, 1904, 613, 614), (1904, 1907, 612, 613), (12, 611, 1899, 182), (182, 1899, 1900, 181), (181, 1900, 1901, 180), (611, 610, 1902, 1899), (1899, 1902, 1903, 1900), (1900, 1903, 1904, 1901), (610, 609, 1905, 1902), (1902, 1905, 1906, 1903), (1903, 1906, 1907, 1904), (609, 45, 285, 1905), (1905, 285, 286, 1906), (1906, 286, 287, 1907), (183, 1910, 611, 12), (1910, 1913, 610, 611), (1913, 1916, 609, 610), (13, 608, 1908, 185), (185, 1908, 1909, 184), (184, 1909, 1910, 183), (608, 607, 1911, 1908), (1908, 1911, 1912, 1909), (1909, 1912, 1913, 1910), (607, 606, 1914, 1911), (1911, 1914, 1915, 1912), (1912, 1915, 1916, 1913), (606, 44, 282, 1914), (1914, 282, 283, 1915), (1915, 283, 284, 1916), (144, 1919, 608, 13), (1919, 1922, 607, 608), (1922, 1925, 606, 607), (0, 186, 1917, 146), (146, 1917, 1918, 145), (145, 1918, 1919, 144), (186, 187, 1920, 1917), (1917, 1920, 1921, 1918), (1918, 1921, 1922, 1919), (187, 188, 1923, 1920), (1920, 1923, 1924, 1921), (1921, 1924, 1925, 1922), (188, 14, 279, 1923), (1923, 279, 280, 1924), (1924, 280, 281, 1925), (542, 1928, 251, 35), (1928, 1931, 250, 251), (1931, 1934, 249, 250), (133, 905, 1926, 540), (540, 1926, 1927, 541), (541, 1927, 1928, 542), (905, 904, 1929, 1926), (1926, 1929, 1930, 1927), (1927, 1930, 1931, 1928), (904, 903, 1932, 1929), (1929, 1932, 1933, 1930), (1930, 1933, 1934, 1931), (903, 143, 573, 1932), (1932, 573, 574, 1933), (1933, 574, 575, 1934), (509, 1937, 254, 36), (1937, 1940, 253, 254), (1940, 1943, 252, 253), (123, 875, 1935, 507), (507, 1935, 1936, 508), (508, 1936, 1937, 509), (875, 874, 1938, 1935), (1935, 1938, 1939, 1936), (1936, 1939, 1940, 1937), (874, 873, 1941, 1938), (1938, 1941, 1942, 1939), (1939, 1942, 1943, 1940), (873, 133, 540, 1941), (1941, 540, 541, 1942), (1942, 541, 542, 1943), (476, 1946, 257, 37), (1946, 1949, 256, 257), (1949, 1952, 255, 256), (113, 845, 1944, 474), (474, 1944, 1945, 475), (475, 1945, 1946, 476), (845, 844, 1947, 1944), (1944, 1947, 1948, 1945), (1945, 1948, 1949, 1946), (844, 843, 1950, 1947), (1947, 1950, 1951, 1948), (1948, 1951, 1952, 1949), (843, 123, 507, 1950), (1950, 507, 508, 1951), (1951, 508, 509, 1952), (443, 1955, 260, 38), (1955, 1958, 259, 260), (1958, 1961, 258, 259), (103, 815, 1953, 441), (441, 1953, 1954, 442), (442, 1954, 1955, 443), (815, 814, 1956, 1953), (1953, 1956, 1957, 1954), (1954, 1957, 1958, 1955), (814, 813, 1959, 1956), (1956, 1959, 1960, 1957), (1957, 1960, 1961, 1958), (813, 113, 474, 1959), (1959, 474, 475, 1960), (1960, 475, 476, 1961), (410, 1964, 263, 39), (1964, 1967, 262, 263), (1967, 1970, 261, 262), (93, 785, 1962, 408), (408, 1962, 1963, 409), (409, 1963, 1964, 410), (785, 784, 1965, 1962), (1962, 1965, 1966, 1963), (1963, 1966, 1967, 1964), (784, 783, 1968, 1965), (1965, 1968, 1969, 1966), (1966, 1969, 1970, 1967), (783, 103, 441, 1968), (1968, 441, 442, 1969), (1969, 442, 443, 1970), (377, 1973, 266, 40), (1973, 1976, 265, 266), (1976, 1979, 264, 265), (83, 755, 1971, 375), (375, 1971, 1972, 376), (376, 1972, 1973, 377), (755, 754, 1974, 1971), (1971, 1974, 1975, 1972), (1972, 1975, 1976, 1973), (754, 753, 1977, 1974), (1974, 1977, 1978, 1975), (1975, 1978, 1979, 1976), (753, 93, 408, 1977), (1977, 408, 409, 1978), (1978, 409, 410, 1979), (344, 1982, 269, 41), (1982, 1985, 268, 269), (1985, 1988, 267, 268), (73, 725, 1980, 342), (342, 1980, 1981, 343), (343, 1981, 1982, 344), (725, 724, 1983, 1980), (1980, 1983, 1984, 1981), (1981, 1984, 1985, 1982), (724, 723, 1986, 1983), (1983, 1986, 1987, 1984), (1984, 1987, 1988, 1985), (723, 83, 375, 1986), (1986, 375, 376, 1987), (1987, 376, 377, 1988), (311, 1991, 272, 42), (1991, 1994, 271, 272), (1994, 1997, 270, 271), (63, 695, 1989, 309), (309, 1989, 1990, 310), (310, 1990, 1991, 311), (695, 694, 1992, 1989), (1989, 1992, 1993, 1990), (1990, 1993, 1994, 1991), (694, 693, 1995, 1992), (1992, 1995, 1996, 1993), (1993, 1996, 1997, 1994), (693, 73, 342, 1995), (1995, 342, 343, 1996), (1996, 343, 344, 1997), (278, 2000, 275, 43), (2000, 2003, 274, 275), (2003, 2006, 273, 274), (53, 665, 1998, 276), (276, 1998, 1999, 277), (277, 1999, 2000, 278), (665, 664, 2001, 1998), (1998, 2001, 2002, 1999), (1999, 2002, 2003, 2000), (664, 663, 2004, 2001), (2001, 2004, 2005, 2002), (2002, 2005, 2006, 2003), (663, 63, 309, 2004), (2004, 309, 310, 2005), (2005, 310, 311, 2006), (156, 2009, 155, 2), (2009, 2012, 154, 155), (2012, 2015, 153, 154), (4, 635, 2007, 158), (158, 2007, 2008, 157), (157, 2008, 2009, 156), (635, 634, 2010, 2007), (2007, 2010, 2011, 2008), (2008, 2011, 2012, 2009), (634, 633, 2013, 2010), (2010, 2013, 2014, 2011), (2011, 2014, 2015, 2012), (633, 53, 276, 2013), (2013, 276, 277, 2014), (2014, 277, 278, 2015), (575, 2018, 248, 34), (2018, 2021, 247, 248), (2021, 2024, 246, 247), (143, 935, 2016, 573), (573, 2016, 2017, 574), (574, 2017, 2018, 575), (935, 934, 2019, 2016), (2016, 2019, 2020, 2017), (2017, 2020, 2021, 2018), (934, 933, 2022, 2019), (2019, 2022, 2023, 2020), (2020, 2023, 2024, 2021), (933, 33, 150, 2022), (2022, 150, 151, 2023), (2023, 151, 152, 2024)])
me_plane_001.polygons.foreach_set('use_smooth', [True] * 1936)
me_plane_001.use_remesh_preserve_volume = False
me_plane_001.use_remesh_preserve_attributes = False
me_plane_001.use_mirror_vertex_groups = False
me_plane_001.update()

# ---- objects
ob_plane = bpy.data.objects.new('Plane', me_plane_001)

# ---- transforms, parenting, visibility, modifiers, constraints
ob_plane.location = (0.0, 0.0, 0.0)
ob_plane.scale = (200.0, 200.0, 1.0)
ob_plane.lineart.crease_threshold = 0.0
_m = ob_plane.modifiers.new('Bevel', 'BEVEL')
_m.spread = 0.0

# ---- collection membership
col_collection_1.objects.link(ob_plane)

# ---- scene / render settings (as saved in the file)
scene.frame_start = 1; scene.frame_end = 250; scene.frame_set(1)
scene.render.engine = 'BLENDER_EEVEE_NEXT'
scene.render.resolution_percentage = 50
scene.render.dither_intensity = 0.0
scene.cycles.use_denoising = False
scene.cycles.samples = 128
scene.cycles.sampling_pattern = 'TABULATED_SOBOL'
scene.cycles.light_sampling_threshold = 0.0
scene.cycles.use_adaptive_sampling = False
scene.cycles.use_light_tree = False
scene.cycles.blur_glossy = 0.0
scene.cycles.sample_clamp_indirect = 0.0
scene.view_settings.view_transform = 'Standard'
bpy.context.view_layer.update()

# ---- added for rendering (the .blend has no active camera and no usable light): camera, sun
cam_auto = bpy.data.cameras.new('AutoCamera')
cam_auto.lens = 50.0
cam_auto.sensor_width = 36.0
cam_auto.clip_end = 9414.46
ob_auto_camera = bpy.data.objects.new('AutoCamera', cam_auto)
scene.collection.objects.link(ob_auto_camera)
ob_auto_camera.location = (536.439, -643.758, 454.53)
ob_auto_camera.rotation_euler = (1.09748, -7.21219e-08, 0.694738)
scene.camera = ob_auto_camera
light_auto_sun = bpy.data.lights.new('AutoSun', 'SUN')
light_auto_sun.energy = 3.0
light_auto_sun.angle = 0.0523599
ob_auto_sun = bpy.data.objects.new('AutoSun', light_auto_sun)
scene.collection.objects.link(ob_auto_sun)
ob_auto_sun.rotation_euler = (0.872665, 0.174533, 0.523599)
bpy.context.view_layer.update()
